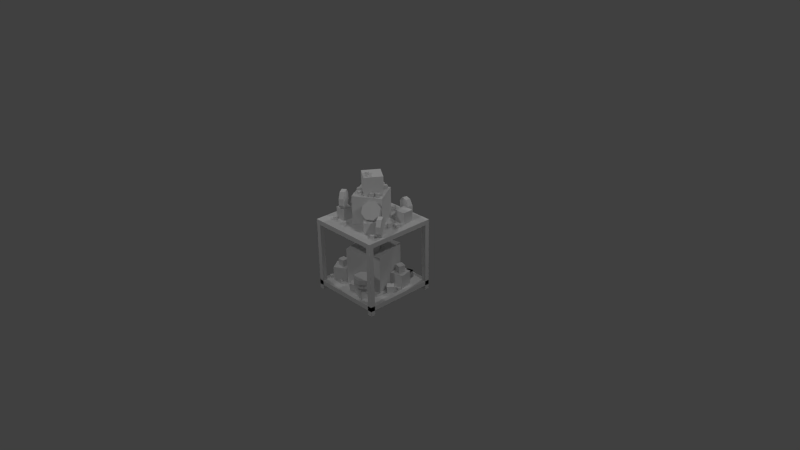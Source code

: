 # Source: shopping_bancada_mese.blend  (saved by Blender 2.76.0; exported with 4.5.12 LTS)
import bpy
from mathutils import Matrix  # noqa: F401  (used for matrix-valued properties, if any)

bpy.ops.wm.read_factory_settings(use_empty=True)
scene = bpy.context.scene
scene.name = 'Scene'

# ---- collections
col_collection_1 = bpy.data.collections.new('Collection 1'); scene.collection.children.link(col_collection_1)

# ---- world
world_world = bpy.data.worlds.new('World'); scene.world = world_world
world_world.color = (0.05088, 0.05088, 0.05088)
world_world.use_sun_shadow = False
world_world.sun_shadow_jitter_overblur = 0.0
world_world.cycles.sampling_method = 'MANUAL'
world_world.cycles.sample_map_resolution = 256

# ---- cameras
cam_camera = bpy.data.cameras.new('Camera')
cam_camera.clip_end = 100.0
cam_camera.lens = 35.0
cam_camera.sensor_width = 32.0
cam_camera.sensor_height = 18.0
cam_camera.ortho_scale = 7.314
cam_camera.dof.focus_distance = 0.0
cam_camera.dof.aperture_fstop = 128.0

# ---- lights
light_lamp_005 = bpy.data.lights.new('Lamp.005', 'POINT')
light_lamp_005.transmission_factor = 0.0
light_lamp_005.cutoff_distance = 30.0
light_lamp_005.energy = 100.0
light_lamp_005.shadow_buffer_clip_start = 1.001
light_lamp_005.shadow_soft_size = 0.1
light_lamp_005.shadow_maximum_resolution = 0.006
light_lamp_005.use_absolute_resolution = True
light_lamp_005.cycles.use_multiple_importance_sampling = False
light_lamp_004 = bpy.data.lights.new('Lamp.004', 'POINT')
light_lamp_004.transmission_factor = 0.0
light_lamp_004.cutoff_distance = 30.0
light_lamp_004.energy = 100.0
light_lamp_004.shadow_buffer_clip_start = 1.001
light_lamp_004.shadow_soft_size = 0.1
light_lamp_004.shadow_maximum_resolution = 0.006
light_lamp_004.use_absolute_resolution = True
light_lamp_004.cycles.use_multiple_importance_sampling = False
light_lamp_001 = bpy.data.lights.new('Lamp.001', 'POINT')
light_lamp_001.transmission_factor = 0.0
light_lamp_001.cutoff_distance = 30.0
light_lamp_001.energy = 100.0
light_lamp_001.shadow_buffer_clip_start = 1.001
light_lamp_001.shadow_soft_size = 0.1
light_lamp_001.shadow_maximum_resolution = 0.006
light_lamp_001.use_absolute_resolution = True
light_lamp_001.cycles.use_multiple_importance_sampling = False
light_lamp = bpy.data.lights.new('Lamp', 'POINT')
light_lamp.transmission_factor = 0.0
light_lamp.cutoff_distance = 30.0
light_lamp.energy = 100.0
light_lamp.shadow_buffer_clip_start = 1.001
light_lamp.shadow_soft_size = 0.1
light_lamp.shadow_maximum_resolution = 0.006
light_lamp.use_absolute_resolution = True
light_lamp.cycles.use_multiple_importance_sampling = False

# ---- meshes
me_cubo_001 = bpy.data.meshes.new('Cubo.001')
me_cubo_001.from_pydata([(-0.1734, -0.3081, -0.3744), (-0.1734, -0.3081, 0.1256), (-0.3081, 0.1734, -0.3744), (-0.3081, 0.1734, 0.1256), (0.3081, -0.1734, -0.3744), (0.3081, -0.1734, 0.1256), (0.1734, 0.3081, -0.3744), (0.1734, 0.3081, 0.1256), (-0.3491, 0.272, -0.3726), (-0.3491, 0.272, -0.1958), (-0.3114, 0.4447, -0.3726), (-0.3114, 0.4447, -0.1958), (-0.1763, 0.2343, -0.3726), (-0.1763, 0.2343, -0.1958), (-0.1386, 0.4071, -0.3726), (-0.1386, 0.4071, -0.1958), (0.2505, 0.06619, -0.3726), (0.2505, 0.06619, -0.1958), (0.2162, 0.2397, -0.3726), (0.2162, 0.2397, -0.1958), (0.424, 0.1005, -0.3726), (0.424, 0.1005, -0.1958), (0.3897, 0.274, -0.3726), (0.3897, 0.274, -0.1958), (0.09475, -0.4115, -0.3726), (0.09475, -0.4115, -0.1958), (0.1443, -0.2417, -0.3726), (0.1443, -0.2417, -0.1958), (0.2645, -0.461, -0.3726), (0.2645, -0.461, -0.1958), (0.314, -0.2913, -0.3726), (0.314, -0.2913, -0.1958), (-0.3719, -0.3731, -0.3726), (-0.3719, -0.3731, -0.1958), (-0.4684, -0.225, -0.3726), (-0.4684, -0.225, -0.1958), (-0.2237, -0.2766, -0.3726), (-0.2237, -0.2766, -0.1958), (-0.3203, -0.1284, -0.3726), (-0.3203, -0.1284, -0.1958), (-0.3413, -0.08833, -0.3747), (-0.3413, -0.08833, -0.2837), (-0.4228, -0.04796, -0.3747), (-0.4228, -0.04796, -0.2837), (-0.3009, -0.006822, -0.3747), (-0.3009, -0.006822, -0.2837), (-0.3824, 0.03354, -0.3747), (-0.3824, 0.03354, -0.2837), (-0.411, 0.04584, -0.3747), (-0.411, 0.04584, -0.2837), (-0.4666, 0.1178, -0.3747), (-0.4666, 0.1178, -0.2837), (-0.339, 0.1015, -0.3747), (-0.339, 0.1015, -0.2837), (-0.3947, 0.1734, -0.3747), (-0.3947, 0.1734, -0.2837), (-0.05588, 0.304, -0.373), (-0.05588, 0.304, -0.2821), (-0.1115, 0.3759, -0.373), (-0.1115, 0.3759, -0.2821), (0.01608, 0.3596, -0.373), (0.01608, 0.3596, -0.2821), (-0.03955, 0.4316, -0.373), (-0.03955, 0.4316, -0.2821), (-0.01715, -0.4086, -0.373), (-0.01715, -0.4086, -0.2821), (-0.04941, -0.3236, -0.373), (-0.04941, -0.3236, -0.2821), (0.06789, -0.3763, -0.373), (0.06789, -0.3763, -0.2821), (0.03563, -0.2913, -0.373), (0.03563, -0.2913, -0.2821), (0.3773, -0.1214, -0.373), (0.3773, -0.1214, -0.2821), (0.3124, -0.05759, -0.373), (0.3124, -0.05759, -0.2821), (0.441, -0.05649, -0.373), (0.441, -0.05649, -0.2821), (0.3762, 0.007271, -0.373), (0.3762, 0.007271, -0.2821), (0.2348, 0.3101, -0.373), (0.2348, 0.3101, -0.2821), (0.2096, 0.3975, -0.373), (0.2096, 0.3975, -0.2821), (0.3222, 0.3352, -0.373), (0.3222, 0.3352, -0.2821), (0.297, 0.4226, -0.373), (0.297, 0.4226, -0.2821), (0.2348, 0.3101, -0.373), (0.2348, 0.3101, -0.2821), (0.2096, 0.3975, -0.373), (0.2096, 0.3975, -0.2821), (0.3222, 0.3352, -0.373), (0.3222, 0.3352, -0.2821), (0.297, 0.4226, -0.373), (0.297, 0.4226, -0.2821), (0.2486, 0.15, -0.1957), (0.2486, 0.15, -0.1048), (0.2725, 0.2377, -0.1957), (0.2725, 0.2377, -0.1048), (0.3364, 0.1261, -0.1957), (0.3364, 0.1261, -0.1048), (0.3603, 0.2139, -0.1957), (0.3603, 0.2139, -0.1048), (-0.3804, -0.2759, -0.1957), (-0.3804, -0.2759, -0.1048), (-0.3786, -0.185, -0.1957), (-0.3786, -0.185, -0.1048), (-0.2895, -0.2777, -0.1957), (-0.2895, -0.2777, -0.1048), (-0.2877, -0.1868, -0.1957), (-0.2877, -0.1868, -0.1048), (0.1018, -0.1356, 0.1259), (0.1018, -0.1356, 0.2169), (0.05414, -0.05809, 0.1259), (0.05414, -0.05809, 0.2169), (0.1793, -0.08796, 0.1259), (0.1793, -0.08796, 0.2169), (0.1316, -0.01047, 0.1259), (0.1316, -0.01047, 0.2169), (-0.1127, 0.009265, 0.1259), (-0.1127, 0.009265, 0.2169), (-0.1603, 0.08675, 0.1259), (-0.1603, 0.08675, 0.2169), (-0.03523, 0.05688, 0.1259), (-0.03523, 0.05688, 0.2169), (-0.08285, 0.1344, 0.1259), (-0.08285, 0.1344, 0.2169), (-0.1179, -0.1539, 0.1264), (-0.1179, -0.1539, 0.1597), (-0.123, -0.121, 0.1264), (-0.123, -0.121, 0.1597), (-0.08499, -0.1487, 0.1264), (-0.08499, -0.1487, 0.1597), (-0.0901, -0.1158, 0.1264), (-0.0901, -0.1158, 0.1597), (0.01329, -0.1539, 0.1264), (0.01329, -0.1539, 0.1597), (0.008176, -0.121, 0.1264), (0.008176, -0.121, 0.1597), (0.04619, -0.1487, 0.1264), (0.04619, -0.1487, 0.1597), (0.04108, -0.1158, 0.1264), (0.04108, -0.1158, 0.1597), (0.003865, 0.1263, 0.1264), (0.003865, 0.1263, 0.1597), (0.02393, 0.1529, 0.1264), (0.02393, 0.1529, 0.1597), (0.03044, 0.1062, 0.1264), (0.03044, 0.1062, 0.1597), (0.0505, 0.1328, 0.1264), (0.0505, 0.1328, 0.1597), (0.11, 0.02096, 0.1264), (0.11, 0.02096, 0.1597), (0.1196, 0.05284, 0.1264), (0.1196, 0.05284, 0.1597), (0.1418, 0.01136, 0.1264), (0.1418, 0.01136, 0.1597), (0.1514, 0.04324, 0.1264), (0.1514, 0.04324, 0.1597), (-0.1907, 0.02096, 0.1264), (-0.1907, 0.02096, 0.1597), (-0.1811, 0.05284, 0.1264), (-0.1811, 0.05284, 0.1597), (-0.1589, 0.01136, 0.1264), (-0.1589, 0.01136, 0.1597), (-0.1493, 0.04324, 0.1264), (-0.1493, 0.04324, 0.1597), (-0.2702, -0.3668, -0.3746), (-0.2702, -0.3668, -0.3413), (-0.2606, -0.3349, -0.3746), (-0.2606, -0.3349, -0.3413), (-0.2383, -0.3764, -0.3746), (-0.2383, -0.3764, -0.3413), (-0.2287, -0.3445, -0.3746), (-0.2287, -0.3445, -0.3413), (-0.4684, -0.3616, -0.3746), (-0.4684, -0.3616, -0.3413), (-0.4516, -0.3329, -0.3746), (-0.4516, -0.3329, -0.3413), (-0.4396, -0.3784, -0.3746), (-0.4396, -0.3784, -0.3413), (-0.4228, -0.3496, -0.3746), (-0.4228, -0.3496, -0.3413), (-0.4653, -0.002124, -0.3746), (-0.4653, -0.002124, -0.3413), (-0.4585, 0.03047, -0.3746), (-0.4585, 0.03047, -0.3413), (-0.4327, -0.008917, -0.3746), (-0.4327, -0.008917, -0.3413), (-0.4259, 0.02368, -0.3746), (-0.4259, 0.02368, -0.3413), (-0.4153, 0.2976, -0.3746), (-0.4153, 0.2976, -0.3413), (-0.4212, 0.3304, -0.3746), (-0.4212, 0.3304, -0.3413), (-0.3825, 0.3036, -0.3746), (-0.3825, 0.3036, -0.3413), (-0.3885, 0.3364, -0.3746), (-0.3885, 0.3364, -0.3413), (0.05658, 0.3679, -0.3746), (0.05658, 0.3679, -0.3413), (0.05061, 0.4007, -0.3746), (0.05061, 0.4007, -0.3413), (0.08933, 0.3739, -0.3746), (0.08933, 0.3739, -0.3413), (0.08337, 0.4066, -0.3746), (0.08337, 0.4066, -0.3413), (0.3969, 0.0473, -0.3746), (0.3969, 0.0473, -0.3413), (0.4161, 0.07449, -0.3746), (0.4161, 0.07449, -0.3413), (0.4241, 0.02809, -0.3746), (0.4241, 0.02809, -0.3413), (0.4433, 0.05528, -0.3746), (0.4433, 0.05528, -0.3413), (-0.2627, 0.0565, 0.5005), (-0.2627, 0.0565, 0.8879), (0.07144, 0.2525, 0.5005), (0.07144, 0.2525, 0.8879), (-0.06666, -0.2777, 0.5005), (-0.06666, -0.2777, 0.8879), (0.2675, -0.08161, 0.5005), (0.2675, -0.08161, 0.8879), (-0.3496, -0.1355, 0.5004), (-0.3496, -0.1355, 0.6496), (-0.2009, -0.1479, 0.5004), (-0.2009, -0.1479, 0.6496), (-0.362, -0.2842, 0.5004), (-0.362, -0.2842, 0.6496), (-0.2133, -0.2966, 0.5004), (-0.2133, -0.2966, 0.6496), (-0.3766, 0.3481, 0.5004), (-0.3766, 0.3481, 0.6496), (-0.2358, 0.3976, 0.5004), (-0.2358, 0.3976, 0.6496), (-0.327, 0.2074, 0.5004), (-0.327, 0.2074, 0.6496), (-0.1863, 0.2569, 0.5004), (-0.1863, 0.2569, 0.6496), (0.2289, 0.3251, 0.5004), (0.2289, 0.3251, 0.6496), (0.378, 0.3283, 0.5004), (0.378, 0.3283, 0.6496), (0.232, 0.176, 0.5004), (0.232, 0.176, 0.6496), (0.3812, 0.1791, 0.5004), (0.3812, 0.1791, 0.6496), (0.2133, -0.1537, 0.5004), (0.2133, -0.1537, 0.6496), (0.3372, -0.2369, 0.5004), (0.3372, -0.2369, 0.6496), (0.1302, -0.2776, 0.5004), (0.1302, -0.2776, 0.6496), (0.254, -0.3607, 0.5004), (0.254, -0.3607, 0.6496), (-0.01806, 0.1651, 0.8882), (-0.01806, 0.1651, 1.133), (0.1851, 0.02867, 0.8882), (0.1851, 0.02867, 1.133), (-0.1544, -0.03811, 0.8882), (-0.1544, -0.03811, 1.133), (0.04872, -0.1745, 0.8882), (0.04872, -0.1745, 1.133), (-0.202, 0.07377, 0.8881), (-0.202, 0.07377, 0.9345), (-0.1636, 0.04793, 0.8881), (-0.1636, 0.04793, 0.9345), (-0.2279, 0.03527, 0.8881), (-0.2279, 0.03527, 0.9345), (-0.1894, 0.00943, 0.8881), (-0.1894, 0.00943, 0.9345), (0.04046, 0.2049, 0.8881), (0.04046, 0.2049, 0.9345), (0.08472, 0.1911, 0.8881), (0.08472, 0.1911, 0.9345), (0.02665, 0.1606, 0.8881), (0.02665, 0.1606, 0.9345), (0.07092, 0.1468, 0.8881), (0.07092, 0.1468, 0.9345), (-0.04765, -0.1456, 0.8887), (-0.04765, -0.1456, 0.935), (-0.003382, -0.1594, 0.8887), (-0.003382, -0.1594, 0.935), (-0.06145, -0.1899, 0.8887), (-0.06145, -0.1899, 0.935), (-0.01718, -0.2037, 0.8887), (-0.01718, -0.2037, 0.935), (0.1682, -0.03608, 0.8887), (0.1682, -0.03608, 0.935), (0.2124, -0.04988, 0.8887), (0.2124, -0.04988, 0.935), (0.1544, -0.08035, 0.8887), (0.1544, -0.08035, 0.935), (0.1986, -0.09415, 0.8887), (0.1986, -0.09415, 0.935), (0.09524, -0.1063, 0.8887), (0.09524, -0.1063, 0.935), (0.136, -0.08416, 0.8887), (0.136, -0.08416, 0.935), (0.1174, -0.1471, 0.8887), (0.1174, -0.1471, 0.935), (0.1581, -0.1249, 0.8887), (0.1581, -0.1249, 0.935), (-0.1412, -0.1063, 0.8887), (-0.1412, -0.1063, 0.935), (-0.1004, -0.08416, 0.8887), (-0.1004, -0.08416, 0.935), (-0.119, -0.1471, 0.8887), (-0.119, -0.1471, 0.935), (-0.07828, -0.1249, 0.8887), (-0.07828, -0.1249, 0.935), (-0.01857, -0.08547, 1.133), (-0.01857, -0.08547, 1.179), (0.01693, -0.05564, 1.133), (0.01693, -0.05564, 1.179), (0.01126, -0.121, 1.133), (0.01126, -0.121, 1.179), (0.04676, -0.09115, 1.133), (0.04676, -0.09115, 1.179), (-0.4273, 0.1895, 0.5004), (-0.4273, 0.1895, 0.5468), (-0.3918, 0.2193, 0.5004), (-0.3918, 0.2193, 0.5468), (-0.3975, 0.154, 0.5004), (-0.3975, 0.154, 0.5468), (-0.362, 0.1838, 0.5004), (-0.362, 0.1838, 0.5468), (-0.2205, 0.2002, 0.5004), (-0.2205, 0.2002, 0.5468), (-0.1771, 0.2165, 0.5004), (-0.1771, 0.2165, 0.5468), (-0.2042, 0.1568, 0.5004), (-0.2042, 0.1568, 0.5468), (-0.1608, 0.1731, 0.5004), (-0.1608, 0.1731, 0.5468), (-0.05034, 0.3891, 0.5004), (-0.05034, 0.3891, 0.5468), (-0.01263, 0.4161, 0.5004), (-0.01263, 0.4161, 0.5468), (-0.02336, 0.3514, 0.5004), (-0.02336, 0.3514, 0.5468), (0.01435, 0.3784, 0.5004), (0.01435, 0.3784, 0.5468), (0.1057, 0.3249, 0.5004), (0.1057, 0.3249, 0.5468), (0.1511, 0.3341, 0.5004), (0.1511, 0.3341, 0.5468), (0.1148, 0.2795, 0.5004), (0.1148, 0.2795, 0.5468), (0.1603, 0.2886, 0.5004), (0.1603, 0.2886, 0.5468), (0.3648, 0.089, 0.5004), (0.3648, 0.089, 0.5468), (0.4101, 0.07893, 0.5004), (0.4101, 0.07893, 0.5468), (0.3547, 0.04374, 0.5004), (0.3547, 0.04374, 0.5468), (0.4, 0.03367, 0.5004), (0.4, 0.03367, 0.5468), (0.2951, 0.0294, 0.5004), (0.2951, 0.0294, 0.5468), (0.3383, 0.01262, 0.5004), (0.3383, 0.01262, 0.5468), (0.2783, -0.01383, 0.5004), (0.2783, -0.01383, 0.5468), (0.3215, -0.03061, 0.5004), (0.3215, -0.03061, 0.5468), (0.3935, -0.3277, 0.5004), (0.3935, -0.3277, 0.5468), (0.429, -0.3576, 0.5004), (0.429, -0.3576, 0.5468), (0.3637, -0.3632, 0.5004), (0.3637, -0.3632, 0.5468), (0.3992, -0.3931, 0.5004), (0.3992, -0.3931, 0.5468), (-0.1305, -0.3277, 0.5004), (-0.1305, -0.3277, 0.5468), (-0.09503, -0.3576, 0.5004), (-0.09503, -0.3576, 0.5468), (-0.1604, -0.3632, 0.5004), (-0.1604, -0.3632, 0.5468), (-0.1249, -0.3931, 0.5004), (-0.1249, -0.3931, 0.5468), (-0.3164, -0.3125, 0.5004), (-0.3164, -0.3125, 0.5468), (-0.2916, -0.3518, 0.5004), (-0.2916, -0.3518, 0.5468), (-0.3556, -0.3373, 0.5004), (-0.3556, -0.3373, 0.5468), (-0.3309, -0.3765, 0.5004), (-0.3309, -0.3765, 0.5468), (-0.3832, -0.04613, 0.5004), (-0.3832, -0.04613, 0.5468), (-0.3709, -0.09084, 0.5004), (-0.3709, -0.09084, 0.5468), (-0.4279, -0.05841, 0.5004), (-0.4279, -0.05841, 0.5468), (-0.4156, -0.1031, 0.5004), (-0.4156, -0.1031, 0.5468)], [], [(1, 3, 2, 0), (3, 7, 6, 2), (7, 5, 4, 6), (5, 1, 0, 4), (0, 2, 6, 4), (5, 7, 3, 1), (9, 11, 10, 8), (11, 15, 14, 10), (15, 13, 12, 14), (13, 9, 8, 12), (8, 10, 14, 12), (13, 15, 11, 9), (17, 19, 18, 16), (19, 23, 22, 18), (23, 21, 20, 22), (21, 17, 16, 20), (16, 18, 22, 20), (21, 23, 19, 17), (25, 27, 26, 24), (27, 31, 30, 26), (31, 29, 28, 30), (29, 25, 24, 28), (24, 26, 30, 28), (29, 31, 27, 25), (33, 35, 34, 32), (35, 39, 38, 34), (39, 37, 36, 38), (37, 33, 32, 36), (32, 34, 38, 36), (37, 39, 35, 33), (41, 43, 42, 40), (43, 47, 46, 42), (47, 45, 44, 46), (45, 41, 40, 44), (40, 42, 46, 44), (45, 47, 43, 41), (49, 51, 50, 48), (51, 55, 54, 50), (55, 53, 52, 54), (53, 49, 48, 52), (48, 50, 54, 52), (53, 55, 51, 49), (57, 59, 58, 56), (59, 63, 62, 58), (63, 61, 60, 62), (61, 57, 56, 60), (56, 58, 62, 60), (61, 63, 59, 57), (65, 67, 66, 64), (67, 71, 70, 66), (71, 69, 68, 70), (69, 65, 64, 68), (64, 66, 70, 68), (69, 71, 67, 65), (73, 75, 74, 72), (75, 79, 78, 74), (79, 77, 76, 78), (77, 73, 72, 76), (72, 74, 78, 76), (77, 79, 75, 73), (81, 83, 82, 80), (83, 87, 86, 82), (87, 85, 84, 86), (85, 81, 80, 84), (80, 82, 86, 84), (85, 87, 83, 81), (89, 91, 90, 88), (91, 95, 94, 90), (95, 93, 92, 94), (93, 89, 88, 92), (88, 90, 94, 92), (93, 95, 91, 89), (97, 99, 98, 96), (99, 103, 102, 98), (103, 101, 100, 102), (101, 97, 96, 100), (96, 98, 102, 100), (101, 103, 99, 97), (105, 107, 106, 104), (107, 111, 110, 106), (111, 109, 108, 110), (109, 105, 104, 108), (104, 106, 110, 108), (109, 111, 107, 105), (113, 115, 114, 112), (115, 119, 118, 114), (119, 117, 116, 118), (117, 113, 112, 116), (112, 114, 118, 116), (117, 119, 115, 113), (121, 123, 122, 120), (123, 127, 126, 122), (127, 125, 124, 126), (125, 121, 120, 124), (120, 122, 126, 124), (125, 127, 123, 121), (129, 131, 130, 128), (131, 135, 134, 130), (135, 133, 132, 134), (133, 129, 128, 132), (128, 130, 134, 132), (133, 135, 131, 129), (137, 139, 138, 136), (139, 143, 142, 138), (143, 141, 140, 142), (141, 137, 136, 140), (136, 138, 142, 140), (141, 143, 139, 137), (145, 147, 146, 144), (147, 151, 150, 146), (151, 149, 148, 150), (149, 145, 144, 148), (144, 146, 150, 148), (149, 151, 147, 145), (153, 155, 154, 152), (155, 159, 158, 154), (159, 157, 156, 158), (157, 153, 152, 156), (152, 154, 158, 156), (157, 159, 155, 153), (161, 163, 162, 160), (163, 167, 166, 162), (167, 165, 164, 166), (165, 161, 160, 164), (160, 162, 166, 164), (165, 167, 163, 161), (169, 171, 170, 168), (171, 175, 174, 170), (175, 173, 172, 174), (173, 169, 168, 172), (168, 170, 174, 172), (173, 175, 171, 169), (177, 179, 178, 176), (179, 183, 182, 178), (183, 181, 180, 182), (181, 177, 176, 180), (176, 178, 182, 180), (181, 183, 179, 177), (185, 187, 186, 184), (187, 191, 190, 186), (191, 189, 188, 190), (189, 185, 184, 188), (184, 186, 190, 188), (189, 191, 187, 185), (193, 195, 194, 192), (195, 199, 198, 194), (199, 197, 196, 198), (197, 193, 192, 196), (192, 194, 198, 196), (197, 199, 195, 193), (201, 203, 202, 200), (203, 207, 206, 202), (207, 205, 204, 206), (205, 201, 200, 204), (200, 202, 206, 204), (205, 207, 203, 201), (209, 211, 210, 208), (211, 215, 214, 210), (215, 213, 212, 214), (213, 209, 208, 212), (208, 210, 214, 212), (213, 215, 211, 209), (217, 219, 218, 216), (219, 223, 222, 218), (223, 221, 220, 222), (221, 217, 216, 220), (216, 218, 222, 220), (221, 223, 219, 217), (225, 227, 226, 224), (227, 231, 230, 226), (231, 229, 228, 230), (229, 225, 224, 228), (224, 226, 230, 228), (229, 231, 227, 225), (233, 235, 234, 232), (235, 239, 238, 234), (239, 237, 236, 238), (237, 233, 232, 236), (232, 234, 238, 236), (237, 239, 235, 233), (241, 243, 242, 240), (243, 247, 246, 242), (247, 245, 244, 246), (245, 241, 240, 244), (240, 242, 246, 244), (245, 247, 243, 241), (249, 251, 250, 248), (251, 255, 254, 250), (255, 253, 252, 254), (253, 249, 248, 252), (248, 250, 254, 252), (253, 255, 251, 249), (257, 259, 258, 256), (259, 263, 262, 258), (263, 261, 260, 262), (261, 257, 256, 260), (256, 258, 262, 260), (261, 263, 259, 257), (265, 267, 266, 264), (267, 271, 270, 266), (271, 269, 268, 270), (269, 265, 264, 268), (264, 266, 270, 268), (269, 271, 267, 265), (273, 275, 274, 272), (275, 279, 278, 274), (279, 277, 276, 278), (277, 273, 272, 276), (272, 274, 278, 276), (277, 279, 275, 273), (281, 283, 282, 280), (283, 287, 286, 282), (287, 285, 284, 286), (285, 281, 280, 284), (280, 282, 286, 284), (285, 287, 283, 281), (289, 291, 290, 288), (291, 295, 294, 290), (295, 293, 292, 294), (293, 289, 288, 292), (288, 290, 294, 292), (293, 295, 291, 289), (297, 299, 298, 296), (299, 303, 302, 298), (303, 301, 300, 302), (301, 297, 296, 300), (296, 298, 302, 300), (301, 303, 299, 297), (305, 307, 306, 304), (307, 311, 310, 306), (311, 309, 308, 310), (309, 305, 304, 308), (304, 306, 310, 308), (309, 311, 307, 305), (313, 315, 314, 312), (315, 319, 318, 314), (319, 317, 316, 318), (317, 313, 312, 316), (312, 314, 318, 316), (317, 319, 315, 313), (321, 323, 322, 320), (323, 327, 326, 322), (327, 325, 324, 326), (325, 321, 320, 324), (320, 322, 326, 324), (325, 327, 323, 321), (329, 331, 330, 328), (331, 335, 334, 330), (335, 333, 332, 334), (333, 329, 328, 332), (328, 330, 334, 332), (333, 335, 331, 329), (337, 339, 338, 336), (339, 343, 342, 338), (343, 341, 340, 342), (341, 337, 336, 340), (336, 338, 342, 340), (341, 343, 339, 337), (345, 347, 346, 344), (347, 351, 350, 346), (351, 349, 348, 350), (349, 345, 344, 348), (344, 346, 350, 348), (349, 351, 347, 345), (353, 355, 354, 352), (355, 359, 358, 354), (359, 357, 356, 358), (357, 353, 352, 356), (352, 354, 358, 356), (357, 359, 355, 353), (361, 363, 362, 360), (363, 367, 366, 362), (367, 365, 364, 366), (365, 361, 360, 364), (360, 362, 366, 364), (365, 367, 363, 361), (369, 371, 370, 368), (371, 375, 374, 370), (375, 373, 372, 374), (373, 369, 368, 372), (368, 370, 374, 372), (373, 375, 371, 369), (377, 379, 378, 376), (379, 383, 382, 378), (383, 381, 380, 382), (381, 377, 376, 380), (376, 378, 382, 380), (381, 383, 379, 377), (385, 387, 386, 384), (387, 391, 390, 386), (391, 389, 388, 390), (389, 385, 384, 388), (384, 386, 390, 388), (389, 391, 387, 385), (393, 395, 394, 392), (395, 399, 398, 394), (399, 397, 396, 398), (397, 393, 392, 396), (392, 394, 398, 396), (397, 399, 395, 393)])
_uv = me_cubo_001.uv_layers.new(name='Mapa UV')
_uv.uv.foreach_set('vector', [0.9999, 0.4923, 7.033e-05, 0.4923, 7.01e-05, 7.019e-05, 0.9999, 7.007e-05, 0.9999, 0.4923, 7.033e-05, 0.4923, 7.01e-05, 7.019e-05, 0.9999, 7.007e-05, 0.9999, 0.4923, 7.015e-05, 0.4923, 7.021e-05, 7.015e-05, 0.9999, 7.015e-05, 0.9999, 0.4923, 7.015e-05, 0.4923, 7.021e-05, 7.015e-05, 0.9999, 7.015e-05, 7.021e-05, 0.4923, 7.015e-05, 7.015e-05, 0.9999, 7.015e-05, 0.9999, 0.4923, 0.9999, 7.015e-05, 0.9999, 0.4923, 7.021e-05, 0.4923, 7.015e-05, 7.015e-05, 0.9999, 0.4923, 7.033e-05, 0.4923, 7.01e-05, 7.019e-05, 0.9999, 7.007e-05, 0.9999, 0.4923, 7.033e-05, 0.4923, 7.01e-05, 7.019e-05, 0.9999, 7.007e-05, 0.9999, 0.4923, 7.015e-05, 0.4923, 7.021e-05, 7.015e-05, 0.9999, 7.015e-05, 0.9999, 0.4923, 7.015e-05, 0.4923, 7.021e-05, 7.015e-05, 0.9999, 7.015e-05, 7.021e-05, 0.4923, 7.015e-05, 7.015e-05, 0.9999, 7.015e-05, 0.9999, 0.4923, 0.9999, 7.015e-05, 0.9999, 0.4923, 7.021e-05, 0.4923, 7.015e-05, 7.015e-05, 0.9999, 0.4923, 7.033e-05, 0.4923, 7.01e-05, 7.019e-05, 0.9999, 7.007e-05, 0.9999, 0.4923, 7.033e-05, 0.4923, 7.01e-05, 7.019e-05, 0.9999, 7.007e-05, 0.9999, 0.4923, 7.015e-05, 0.4923, 7.021e-05, 7.015e-05, 0.9999, 7.015e-05, 0.9999, 0.4923, 7.015e-05, 0.4923, 7.021e-05, 7.015e-05, 0.9999, 7.015e-05, 7.021e-05, 0.4923, 7.015e-05, 7.015e-05, 0.9999, 7.015e-05, 0.9999, 0.4923, 0.9999, 7.015e-05, 0.9999, 0.4923, 7.021e-05, 0.4923, 7.015e-05, 7.015e-05, 0.9999, 0.4923, 7.033e-05, 0.4923, 7.01e-05, 7.019e-05, 0.9999, 7.007e-05, 0.9999, 0.4923, 7.033e-05, 0.4923, 7.01e-05, 7.019e-05, 0.9999, 7.007e-05, 0.9999, 0.4923, 7.015e-05, 0.4923, 7.021e-05, 7.015e-05, 0.9999, 7.015e-05, 0.9999, 0.4923, 7.015e-05, 0.4923, 7.021e-05, 7.015e-05, 0.9999, 7.015e-05, 7.021e-05, 0.4923, 7.015e-05, 7.015e-05, 0.9999, 7.015e-05, 0.9999, 0.4923, 0.9999, 7.015e-05, 0.9999, 0.4923, 7.021e-05, 0.4923, 7.015e-05, 7.015e-05, 0.9999, 0.4923, 7.033e-05, 0.4923, 7.01e-05, 7.019e-05, 0.9999, 7.007e-05, 0.9999, 0.4923, 7.033e-05, 0.4923, 7.01e-05, 7.019e-05, 0.9999, 7.007e-05, 0.9999, 0.4923, 7.015e-05, 0.4923, 7.021e-05, 7.015e-05, 0.9999, 7.015e-05, 0.9999, 0.4923, 7.015e-05, 0.4923, 7.021e-05, 7.015e-05, 0.9999, 7.015e-05, 7.021e-05, 0.4923, 7.015e-05, 7.015e-05, 0.9999, 7.015e-05, 0.9999, 0.4923, 0.9999, 7.015e-05, 0.9999, 0.4923, 7.021e-05, 0.4923, 7.015e-05, 7.015e-05, 0.9999, 0.4923, 7.033e-05, 0.4923, 7.01e-05, 7.019e-05, 0.9999, 7.007e-05, 0.9999, 0.4923, 7.033e-05, 0.4923, 7.01e-05, 7.019e-05, 0.9999, 7.007e-05, 0.9999, 0.4923, 7.015e-05, 0.4923, 7.021e-05, 7.015e-05, 0.9999, 7.015e-05, 0.9999, 0.4923, 7.015e-05, 0.4923, 7.021e-05, 7.015e-05, 0.9999, 7.015e-05, 7.021e-05, 0.4923, 7.015e-05, 7.015e-05, 0.9999, 7.015e-05, 0.9999, 0.4923, 0.9999, 7.015e-05, 0.9999, 0.4923, 7.021e-05, 0.4923, 7.015e-05, 7.015e-05, 0.9999, 0.4923, 7.033e-05, 0.4923, 7.01e-05, 7.019e-05, 0.9999, 7.007e-05, 0.9999, 0.4923, 7.033e-05, 0.4923, 7.01e-05, 7.019e-05, 0.9999, 7.007e-05, 0.9999, 0.4923, 7.015e-05, 0.4923, 7.021e-05, 7.015e-05, 0.9999, 7.015e-05, 0.9999, 0.4923, 7.015e-05, 0.4923, 7.021e-05, 7.015e-05, 0.9999, 7.015e-05, 7.021e-05, 0.4923, 7.015e-05, 7.015e-05, 0.9999, 7.015e-05, 0.9999, 0.4923, 0.9999, 7.015e-05, 0.9999, 0.4923, 7.021e-05, 0.4923, 7.015e-05, 7.015e-05, 0.9999, 0.4923, 7.033e-05, 0.4923, 7.01e-05, 7.019e-05, 0.9999, 7.007e-05, 0.9999, 0.4923, 7.033e-05, 0.4923, 7.01e-05, 7.019e-05, 0.9999, 7.007e-05, 0.9999, 0.4923, 7.015e-05, 0.4923, 7.021e-05, 7.015e-05, 0.9999, 7.015e-05, 0.9999, 0.4923, 7.015e-05, 0.4923, 7.021e-05, 7.015e-05, 0.9999, 7.015e-05, 7.021e-05, 0.4923, 7.015e-05, 7.015e-05, 0.9999, 7.015e-05, 0.9999, 0.4923, 0.9999, 7.015e-05, 0.9999, 0.4923, 7.021e-05, 0.4923, 7.015e-05, 7.015e-05, 0.9999, 0.4923, 7.033e-05, 0.4923, 7.01e-05, 7.019e-05, 0.9999, 7.007e-05, 0.9999, 0.4923, 7.033e-05, 0.4923, 7.01e-05, 7.019e-05, 0.9999, 7.007e-05, 0.9999, 0.4923, 7.015e-05, 0.4923, 7.021e-05, 7.015e-05, 0.9999, 7.015e-05, 0.9999, 0.4923, 7.015e-05, 0.4923, 7.021e-05, 7.015e-05, 0.9999, 7.015e-05, 7.021e-05, 0.4923, 7.015e-05, 7.015e-05, 0.9999, 7.015e-05, 0.9999, 0.4923, 0.9999, 7.015e-05, 0.9999, 0.4923, 7.021e-05, 0.4923, 7.015e-05, 7.015e-05, 0.9999, 0.4923, 7.033e-05, 0.4923, 7.01e-05, 7.019e-05, 0.9999, 7.007e-05, 0.9999, 0.4923, 7.033e-05, 0.4923, 7.01e-05, 7.019e-05, 0.9999, 7.007e-05, 0.9999, 0.4923, 7.015e-05, 0.4923, 7.021e-05, 7.015e-05, 0.9999, 7.015e-05, 0.9999, 0.4923, 7.015e-05, 0.4923, 7.021e-05, 7.015e-05, 0.9999, 7.015e-05, 7.021e-05, 0.4923, 7.015e-05, 7.015e-05, 0.9999, 7.015e-05, 0.9999, 0.4923, 0.9999, 7.015e-05, 0.9999, 0.4923, 7.021e-05, 0.4923, 7.015e-05, 7.015e-05, 0.9999, 0.4923, 7.033e-05, 0.4923, 7.01e-05, 7.019e-05, 0.9999, 7.007e-05, 0.9999, 0.4923, 7.033e-05, 0.4923, 7.01e-05, 7.019e-05, 0.9999, 7.007e-05, 0.9999, 0.4923, 7.015e-05, 0.4923, 7.021e-05, 7.015e-05, 0.9999, 7.015e-05, 0.9999, 0.4923, 7.015e-05, 0.4923, 7.021e-05, 7.015e-05, 0.9999, 7.015e-05, 7.021e-05, 0.4923, 7.015e-05, 7.015e-05, 0.9999, 7.015e-05, 0.9999, 0.4923, 0.9999, 7.015e-05, 0.9999, 0.4923, 7.021e-05, 0.4923, 7.015e-05, 7.015e-05, 0.9999, 0.4923, 7.033e-05, 0.4923, 7.01e-05, 7.019e-05, 0.9999, 7.007e-05, 0.9999, 0.4923, 7.033e-05, 0.4923, 7.01e-05, 7.019e-05, 0.9999, 7.007e-05, 0.9999, 0.4923, 7.015e-05, 0.4923, 7.021e-05, 7.015e-05, 0.9999, 7.015e-05, 0.9999, 0.4923, 7.015e-05, 0.4923, 7.021e-05, 7.015e-05, 0.9999, 7.015e-05, 7.021e-05, 0.4923, 7.015e-05, 7.015e-05, 0.9999, 7.015e-05, 0.9999, 0.4923, 0.9999, 7.015e-05, 0.9999, 0.4923, 7.021e-05, 0.4923, 7.015e-05, 7.015e-05, 0.9999, 0.4923, 7.033e-05, 0.4923, 7.01e-05, 7.019e-05, 0.9999, 7.007e-05, 0.9999, 0.4923, 7.033e-05, 0.4923, 7.01e-05, 7.019e-05, 0.9999, 7.007e-05, 0.9999, 0.4923, 7.015e-05, 0.4923, 7.021e-05, 7.015e-05, 0.9999, 7.015e-05, 0.9999, 0.4923, 7.015e-05, 0.4923, 7.021e-05, 7.015e-05, 0.9999, 7.015e-05, 7.021e-05, 0.4923, 7.015e-05, 7.015e-05, 0.9999, 7.015e-05, 0.9999, 0.4923, 0.9999, 7.015e-05, 0.9999, 0.4923, 7.021e-05, 0.4923, 7.015e-05, 7.015e-05, 0.9999, 0.4923, 7.033e-05, 0.4923, 7.01e-05, 7.019e-05, 0.9999, 7.007e-05, 0.9999, 0.4923, 7.033e-05, 0.4923, 7.01e-05, 7.019e-05, 0.9999, 7.007e-05, 0.9999, 0.4923, 7.015e-05, 0.4923, 7.021e-05, 7.015e-05, 0.9999, 7.015e-05, 0.9999, 0.4923, 7.015e-05, 0.4923, 7.021e-05, 7.015e-05, 0.9999, 7.015e-05, 7.021e-05, 0.4923, 7.015e-05, 7.015e-05, 0.9999, 7.015e-05, 0.9999, 0.4923, 0.9999, 7.015e-05, 0.9999, 0.4923, 7.021e-05, 0.4923, 7.015e-05, 7.015e-05, 0.9999, 0.4923, 7.033e-05, 0.4923, 7.01e-05, 7.019e-05, 0.9999, 7.007e-05, 0.9999, 0.4923, 7.033e-05, 0.4923, 7.01e-05, 7.019e-05, 0.9999, 7.007e-05, 0.9999, 0.4923, 7.015e-05, 0.4923, 7.021e-05, 7.015e-05, 0.9999, 7.015e-05, 0.9999, 0.4923, 7.015e-05, 0.4923, 7.021e-05, 7.015e-05, 0.9999, 7.015e-05, 7.021e-05, 0.4923, 7.015e-05, 7.015e-05, 0.9999, 7.015e-05, 0.9999, 0.4923, 0.9999, 7.015e-05, 0.9999, 0.4923, 7.021e-05, 0.4923, 7.015e-05, 7.015e-05, 0.9999, 0.4923, 7.033e-05, 0.4923, 7.01e-05, 7.019e-05, 0.9999, 7.007e-05, 0.9999, 0.4923, 7.033e-05, 0.4923, 7.01e-05, 7.019e-05, 0.9999, 7.007e-05, 0.9999, 0.4923, 7.015e-05, 0.4923, 7.021e-05, 7.015e-05, 0.9999, 7.015e-05, 0.9999, 0.4923, 7.015e-05, 0.4923, 7.021e-05, 7.015e-05, 0.9999, 7.015e-05, 7.021e-05, 0.4923, 7.015e-05, 7.015e-05, 0.9999, 7.015e-05, 0.9999, 0.4923, 0.9999, 7.015e-05, 0.9999, 0.4923, 7.021e-05, 0.4923, 7.015e-05, 7.015e-05, 0.9999, 0.4923, 7.033e-05, 0.4923, 7.01e-05, 7.019e-05, 0.9999, 7.007e-05, 0.9999, 0.4923, 7.033e-05, 0.4923, 7.01e-05, 7.019e-05, 0.9999, 7.007e-05, 0.9999, 0.4923, 7.015e-05, 0.4923, 7.021e-05, 7.015e-05, 0.9999, 7.015e-05, 0.9999, 0.4923, 7.015e-05, 0.4923, 7.021e-05, 7.015e-05, 0.9999, 7.015e-05, 7.021e-05, 0.4923, 7.015e-05, 7.015e-05, 0.9999, 7.015e-05, 0.9999, 0.4923, 0.9999, 7.015e-05, 0.9999, 0.4923, 7.021e-05, 0.4923, 7.015e-05, 7.015e-05, 0.9999, 0.4923, 7.033e-05, 0.4923, 7.01e-05, 7.019e-05, 0.9999, 7.007e-05, 0.9999, 0.4923, 7.033e-05, 0.4923, 7.01e-05, 7.019e-05, 0.9999, 7.007e-05, 0.9999, 0.4923, 7.015e-05, 0.4923, 7.021e-05, 7.015e-05, 0.9999, 7.015e-05, 0.9999, 0.4923, 7.015e-05, 0.4923, 7.021e-05, 7.015e-05, 0.9999, 7.015e-05, 7.021e-05, 0.4923, 7.015e-05, 7.015e-05, 0.9999, 7.015e-05, 0.9999, 0.4923, 0.9999, 7.015e-05, 0.9999, 0.4923, 7.021e-05, 0.4923, 7.015e-05, 7.015e-05, 0.9999, 0.4923, 7.033e-05, 0.4923, 7.01e-05, 7.019e-05, 0.9999, 7.007e-05, 0.9999, 0.4923, 7.033e-05, 0.4923, 7.01e-05, 7.019e-05, 0.9999, 7.007e-05, 0.9999, 0.4923, 7.015e-05, 0.4923, 7.021e-05, 7.015e-05, 0.9999, 7.015e-05, 0.9999, 0.4923, 7.015e-05, 0.4923, 7.021e-05, 7.015e-05, 0.9999, 7.015e-05, 7.021e-05, 0.4923, 7.015e-05, 7.015e-05, 0.9999, 7.015e-05, 0.9999, 0.4923, 0.9999, 7.015e-05, 0.9999, 0.4923, 7.021e-05, 0.4923, 7.015e-05, 7.015e-05, 0.9999, 0.4923, 7.033e-05, 0.4923, 7.01e-05, 7.019e-05, 0.9999, 7.007e-05, 0.9999, 0.4923, 7.033e-05, 0.4923, 7.01e-05, 7.019e-05, 0.9999, 7.007e-05, 0.9999, 0.4923, 7.015e-05, 0.4923, 7.021e-05, 7.015e-05, 0.9999, 7.015e-05, 0.9999, 0.4923, 7.015e-05, 0.4923, 7.021e-05, 7.015e-05, 0.9999, 7.015e-05, 7.021e-05, 0.4923, 7.015e-05, 7.015e-05, 0.9999, 7.015e-05, 0.9999, 0.4923, 0.9999, 7.015e-05, 0.9999, 0.4923, 7.021e-05, 0.4923, 7.015e-05, 7.015e-05, 0.9999, 0.4923, 7.033e-05, 0.4923, 7.01e-05, 7.019e-05, 0.9999, 7.007e-05, 0.9999, 0.4923, 7.033e-05, 0.4923, 7.01e-05, 7.019e-05, 0.9999, 7.007e-05, 0.9999, 0.4923, 7.015e-05, 0.4923, 7.021e-05, 7.015e-05, 0.9999, 7.015e-05, 0.9999, 0.4923, 7.015e-05, 0.4923, 7.021e-05, 7.015e-05, 0.9999, 7.015e-05, 7.021e-05, 0.4923, 7.015e-05, 7.015e-05, 0.9999, 7.015e-05, 0.9999, 0.4923, 0.9999, 7.015e-05, 0.9999, 0.4923, 7.021e-05, 0.4923, 7.015e-05, 7.015e-05, 0.9999, 0.4923, 7.033e-05, 0.4923, 7.01e-05, 7.019e-05, 0.9999, 7.007e-05, 0.9999, 0.4923, 7.033e-05, 0.4923, 7.01e-05, 7.019e-05, 0.9999, 7.007e-05, 0.9999, 0.4923, 7.015e-05, 0.4923, 7.021e-05, 7.015e-05, 0.9999, 7.015e-05, 0.9999, 0.4923, 7.015e-05, 0.4923, 7.021e-05, 7.015e-05, 0.9999, 7.015e-05, 7.021e-05, 0.4923, 7.015e-05, 7.015e-05, 0.9999, 7.015e-05, 0.9999, 0.4923, 0.9999, 7.015e-05, 0.9999, 0.4923, 7.021e-05, 0.4923, 7.015e-05, 7.015e-05, 0.9999, 0.4923, 7.033e-05, 0.4923, 7.01e-05, 7.019e-05, 0.9999, 7.007e-05, 0.9999, 0.4923, 7.033e-05, 0.4923, 7.01e-05, 7.019e-05, 0.9999, 7.007e-05, 0.9999, 0.4923, 7.015e-05, 0.4923, 7.021e-05, 7.015e-05, 0.9999, 7.015e-05, 0.9999, 0.4923, 7.015e-05, 0.4923, 7.021e-05, 7.015e-05, 0.9999, 7.015e-05, 7.021e-05, 0.4923, 7.015e-05, 7.015e-05, 0.9999, 7.015e-05, 0.9999, 0.4923, 0.9999, 7.015e-05, 0.9999, 0.4923, 7.021e-05, 0.4923, 7.015e-05, 7.015e-05, 0.9999, 0.4923, 7.033e-05, 0.4923, 7.01e-05, 7.019e-05, 0.9999, 7.007e-05, 0.9999, 0.4923, 7.033e-05, 0.4923, 7.01e-05, 7.019e-05, 0.9999, 7.007e-05, 0.9999, 0.4923, 7.015e-05, 0.4923, 7.021e-05, 7.015e-05, 0.9999, 7.015e-05, 0.9999, 0.4923, 7.015e-05, 0.4923, 7.021e-05, 7.015e-05, 0.9999, 7.015e-05, 7.021e-05, 0.4923, 7.015e-05, 7.015e-05, 0.9999, 7.015e-05, 0.9999, 0.4923, 0.9999, 7.015e-05, 0.9999, 0.4923, 7.021e-05, 0.4923, 7.015e-05, 7.015e-05, 0.9999, 0.4923, 7.033e-05, 0.4923, 7.01e-05, 7.019e-05, 0.9999, 7.007e-05, 0.9999, 0.4923, 7.033e-05, 0.4923, 7.01e-05, 7.019e-05, 0.9999, 7.007e-05, 0.9999, 0.4923, 7.015e-05, 0.4923, 7.021e-05, 7.015e-05, 0.9999, 7.015e-05, 0.9999, 0.4923, 7.015e-05, 0.4923, 7.021e-05, 7.015e-05, 0.9999, 7.015e-05, 7.021e-05, 0.4923, 7.015e-05, 7.015e-05, 0.9999, 7.015e-05, 0.9999, 0.4923, 0.9999, 7.015e-05, 0.9999, 0.4923, 7.021e-05, 0.4923, 7.015e-05, 7.015e-05, 0.9999, 0.4923, 7.033e-05, 0.4923, 7.01e-05, 7.019e-05, 0.9999, 7.007e-05, 0.9999, 0.4923, 7.033e-05, 0.4923, 7.01e-05, 7.019e-05, 0.9999, 7.007e-05, 0.9999, 0.4923, 7.015e-05, 0.4923, 7.021e-05, 7.015e-05, 0.9999, 7.015e-05, 0.9999, 0.4923, 7.015e-05, 0.4923, 7.021e-05, 7.015e-05, 0.9999, 7.015e-05, 7.021e-05, 0.4923, 7.015e-05, 7.015e-05, 0.9999, 7.015e-05, 0.9999, 0.4923, 0.9999, 7.015e-05, 0.9999, 0.4923, 7.021e-05, 0.4923, 7.015e-05, 7.015e-05, 0.9999, 0.4923, 7.033e-05, 0.4923, 7.01e-05, 7.019e-05, 0.9999, 7.007e-05, 0.9999, 0.4923, 7.033e-05, 0.4923, 7.01e-05, 7.019e-05, 0.9999, 7.007e-05, 0.9999, 0.4923, 7.015e-05, 0.4923, 7.021e-05, 7.015e-05, 0.9999, 7.015e-05, 0.9999, 0.4923, 7.015e-05, 0.4923, 7.021e-05, 7.015e-05, 0.9999, 7.015e-05, 7.021e-05, 0.4923, 7.015e-05, 7.015e-05, 0.9999, 7.015e-05, 0.9999, 0.4923, 0.9999, 7.015e-05, 0.9999, 0.4923, 7.021e-05, 0.4923, 7.015e-05, 7.015e-05, 0.9999, 0.4923, 7.033e-05, 0.4923, 7.01e-05, 7.019e-05, 0.9999, 7.007e-05, 0.9999, 0.4923, 7.033e-05, 0.4923, 7.01e-05, 7.019e-05, 0.9999, 7.007e-05, 0.9999, 0.4923, 7.015e-05, 0.4923, 7.021e-05, 7.015e-05, 0.9999, 7.015e-05, 0.9999, 0.4923, 7.015e-05, 0.4923, 7.021e-05, 7.015e-05, 0.9999, 7.015e-05, 7.021e-05, 0.4923, 7.015e-05, 7.015e-05, 0.9999, 7.015e-05, 0.9999, 0.4923, 0.9999, 7.015e-05, 0.9999, 0.4923, 7.021e-05, 0.4923, 7.015e-05, 7.015e-05, 0.9999, 0.4923, 7.033e-05, 0.4923, 7.01e-05, 7.019e-05, 0.9999, 7.007e-05, 0.9999, 0.4923, 7.033e-05, 0.4923, 7.01e-05, 7.019e-05, 0.9999, 7.007e-05, 0.9999, 0.4923, 7.015e-05, 0.4923, 7.021e-05, 7.015e-05, 0.9999, 7.015e-05, 0.9999, 0.4923, 7.015e-05, 0.4923, 7.021e-05, 7.015e-05, 0.9999, 7.015e-05, 7.021e-05, 0.4923, 7.015e-05, 7.015e-05, 0.9999, 7.015e-05, 0.9999, 0.4923, 0.9999, 7.015e-05, 0.9999, 0.4923, 7.021e-05, 0.4923, 7.015e-05, 7.015e-05, 0.9999, 0.4923, 7.033e-05, 0.4923, 7.01e-05, 7.019e-05, 0.9999, 7.007e-05, 0.9999, 0.4923, 7.033e-05, 0.4923, 7.01e-05, 7.019e-05, 0.9999, 7.007e-05, 0.9999, 0.4923, 7.015e-05, 0.4923, 7.021e-05, 7.015e-05, 0.9999, 7.015e-05, 0.9999, 0.4923, 7.015e-05, 0.4923, 7.021e-05, 7.015e-05, 0.9999, 7.015e-05, 7.021e-05, 0.4923, 7.015e-05, 7.015e-05, 0.9999, 7.015e-05, 0.9999, 0.4923, 0.9999, 7.015e-05, 0.9999, 0.4923, 7.021e-05, 0.4923, 7.015e-05, 7.015e-05, 0.9999, 0.4923, 7.033e-05, 0.4923, 7.01e-05, 7.019e-05, 0.9999, 7.007e-05, 0.9999, 0.4923, 7.033e-05, 0.4923, 7.01e-05, 7.019e-05, 0.9999, 7.007e-05, 0.9999, 0.4923, 7.015e-05, 0.4923, 7.021e-05, 7.015e-05, 0.9999, 7.015e-05, 0.9999, 0.4923, 7.015e-05, 0.4923, 7.021e-05, 7.015e-05, 0.9999, 7.015e-05, 7.021e-05, 0.4923, 7.015e-05, 7.015e-05, 0.9999, 7.015e-05, 0.9999, 0.4923, 0.9999, 7.015e-05, 0.9999, 0.4923, 7.021e-05, 0.4923, 7.015e-05, 7.015e-05, 0.9999, 0.4923, 7.033e-05, 0.4923, 7.01e-05, 7.019e-05, 0.9999, 7.007e-05, 0.9999, 0.4923, 7.033e-05, 0.4923, 7.01e-05, 7.019e-05, 0.9999, 7.007e-05, 0.9999, 0.4923, 7.015e-05, 0.4923, 7.021e-05, 7.015e-05, 0.9999, 7.015e-05, 0.9999, 0.4923, 7.015e-05, 0.4923, 7.021e-05, 7.015e-05, 0.9999, 7.015e-05, 7.021e-05, 0.4923, 7.015e-05, 7.015e-05, 0.9999, 7.015e-05, 0.9999, 0.4923, 0.9999, 7.015e-05, 0.9999, 0.4923, 7.021e-05, 0.4923, 7.015e-05, 7.015e-05, 0.9999, 0.4923, 7.033e-05, 0.4923, 7.01e-05, 7.019e-05, 0.9999, 7.007e-05, 0.9999, 0.4923, 7.033e-05, 0.4923, 7.01e-05, 7.019e-05, 0.9999, 7.007e-05, 0.9999, 0.4923, 7.015e-05, 0.4923, 7.021e-05, 7.015e-05, 0.9999, 7.015e-05, 0.9999, 0.4923, 7.015e-05, 0.4923, 7.021e-05, 7.015e-05, 0.9999, 7.015e-05, 7.021e-05, 0.4923, 7.015e-05, 7.015e-05, 0.9999, 7.015e-05, 0.9999, 0.4923, 0.9999, 7.015e-05, 0.9999, 0.4923, 7.021e-05, 0.4923, 7.015e-05, 7.015e-05, 0.9999, 0.4923, 7.033e-05, 0.4923, 7.01e-05, 7.019e-05, 0.9999, 7.007e-05, 0.9999, 0.4923, 7.033e-05, 0.4923, 7.01e-05, 7.019e-05, 0.9999, 7.007e-05, 0.9999, 0.4923, 7.015e-05, 0.4923, 7.021e-05, 7.015e-05, 0.9999, 7.015e-05, 0.9999, 0.4923, 7.015e-05, 0.4923, 7.021e-05, 7.015e-05, 0.9999, 7.015e-05, 7.021e-05, 0.4923, 7.015e-05, 7.015e-05, 0.9999, 7.015e-05, 0.9999, 0.4923, 0.9999, 7.015e-05, 0.9999, 0.4923, 7.021e-05, 0.4923, 7.015e-05, 7.015e-05, 0.9999, 0.4923, 7.033e-05, 0.4923, 7.01e-05, 7.019e-05, 0.9999, 7.007e-05, 0.9999, 0.4923, 7.033e-05, 0.4923, 7.01e-05, 7.019e-05, 0.9999, 7.007e-05, 0.9999, 0.4923, 7.015e-05, 0.4923, 7.021e-05, 7.015e-05, 0.9999, 7.015e-05, 0.9999, 0.4923, 7.015e-05, 0.4923, 7.021e-05, 7.015e-05, 0.9999, 7.015e-05, 7.021e-05, 0.4923, 7.015e-05, 7.015e-05, 0.9999, 7.015e-05, 0.9999, 0.4923, 0.9999, 7.015e-05, 0.9999, 0.4923, 7.021e-05, 0.4923, 7.015e-05, 7.015e-05, 0.9999, 0.4923, 7.033e-05, 0.4923, 7.01e-05, 7.019e-05, 0.9999, 7.007e-05, 0.9999, 0.4923, 7.033e-05, 0.4923, 7.01e-05, 7.019e-05, 0.9999, 7.007e-05, 0.9999, 0.4923, 7.015e-05, 0.4923, 7.021e-05, 7.015e-05, 0.9999, 7.015e-05, 0.9999, 0.4923, 7.015e-05, 0.4923, 7.021e-05, 7.015e-05, 0.9999, 7.015e-05, 7.021e-05, 0.4923, 7.015e-05, 7.015e-05, 0.9999, 7.015e-05, 0.9999, 0.4923, 0.9999, 7.015e-05, 0.9999, 0.4923, 7.021e-05, 0.4923, 7.015e-05, 7.015e-05, 0.9999, 0.4923, 7.033e-05, 0.4923, 7.01e-05, 7.019e-05, 0.9999, 7.007e-05, 0.9999, 0.4923, 7.033e-05, 0.4923, 7.01e-05, 7.019e-05, 0.9999, 7.007e-05, 0.9999, 0.4923, 7.015e-05, 0.4923, 7.021e-05, 7.015e-05, 0.9999, 7.015e-05, 0.9999, 0.4923, 7.015e-05, 0.4923, 7.021e-05, 7.015e-05, 0.9999, 7.015e-05, 7.021e-05, 0.4923, 7.015e-05, 7.015e-05, 0.9999, 7.015e-05, 0.9999, 0.4923, 0.9999, 7.015e-05, 0.9999, 0.4923, 7.021e-05, 0.4923, 7.015e-05, 7.015e-05, 0.9999, 0.4923, 7.033e-05, 0.4923, 7.01e-05, 7.019e-05, 0.9999, 7.007e-05, 0.9999, 0.4923, 7.033e-05, 0.4923, 7.01e-05, 7.019e-05, 0.9999, 7.007e-05, 0.9999, 0.4923, 7.015e-05, 0.4923, 7.021e-05, 7.015e-05, 0.9999, 7.015e-05, 0.9999, 0.4923, 7.015e-05, 0.4923, 7.021e-05, 7.015e-05, 0.9999, 7.015e-05, 7.021e-05, 0.4923, 7.015e-05, 7.015e-05, 0.9999, 7.015e-05, 0.9999, 0.4923, 0.9999, 7.015e-05, 0.9999, 0.4923, 7.021e-05, 0.4923, 7.015e-05, 7.015e-05, 0.9999, 0.4923, 7.033e-05, 0.4923, 7.01e-05, 7.019e-05, 0.9999, 7.007e-05, 0.9999, 0.4923, 7.033e-05, 0.4923, 7.01e-05, 7.019e-05, 0.9999, 7.007e-05, 0.9999, 0.4923, 7.015e-05, 0.4923, 7.021e-05, 7.015e-05, 0.9999, 7.015e-05, 0.9999, 0.4923, 7.015e-05, 0.4923, 7.021e-05, 7.015e-05, 0.9999, 7.015e-05, 7.021e-05, 0.4923, 7.015e-05, 7.015e-05, 0.9999, 7.015e-05, 0.9999, 0.4923, 0.9999, 7.015e-05, 0.9999, 0.4923, 7.021e-05, 0.4923, 7.015e-05, 7.015e-05, 0.9999, 0.4923, 7.033e-05, 0.4923, 7.01e-05, 7.019e-05, 0.9999, 7.007e-05, 0.9999, 0.4923, 7.033e-05, 0.4923, 7.01e-05, 7.019e-05, 0.9999, 7.007e-05, 0.9999, 0.4923, 7.015e-05, 0.4923, 7.021e-05, 7.015e-05, 0.9999, 7.015e-05, 0.9999, 0.4923, 7.015e-05, 0.4923, 7.021e-05, 7.015e-05, 0.9999, 7.015e-05, 7.021e-05, 0.4923, 7.015e-05, 7.015e-05, 0.9999, 7.015e-05, 0.9999, 0.4923, 0.9999, 7.015e-05, 0.9999, 0.4923, 7.021e-05, 0.4923, 7.015e-05, 7.015e-05, 0.9999, 0.4923, 7.033e-05, 0.4923, 7.01e-05, 7.019e-05, 0.9999, 7.007e-05, 0.9999, 0.4923, 7.033e-05, 0.4923, 7.01e-05, 7.019e-05, 0.9999, 7.007e-05, 0.9999, 0.4923, 7.015e-05, 0.4923, 7.021e-05, 7.015e-05, 0.9999, 7.015e-05, 0.9999, 0.4923, 7.015e-05, 0.4923, 7.021e-05, 7.015e-05, 0.9999, 7.015e-05, 7.021e-05, 0.4923, 7.015e-05, 7.015e-05, 0.9999, 7.015e-05, 0.9999, 0.4923, 0.9999, 7.015e-05, 0.9999, 0.4923, 7.021e-05, 0.4923, 7.015e-05, 7.015e-05, 0.9999, 0.4923, 7.033e-05, 0.4923, 7.01e-05, 7.019e-05, 0.9999, 7.007e-05, 0.9999, 0.4923, 7.033e-05, 0.4923, 7.01e-05, 7.019e-05, 0.9999, 7.007e-05, 0.9999, 0.4923, 7.015e-05, 0.4923, 7.021e-05, 7.015e-05, 0.9999, 7.015e-05, 0.9999, 0.4923, 7.015e-05, 0.4923, 7.021e-05, 7.015e-05, 0.9999, 7.015e-05, 7.021e-05, 0.4923, 7.015e-05, 7.015e-05, 0.9999, 7.015e-05, 0.9999, 0.4923, 0.9999, 7.015e-05, 0.9999, 0.4923, 7.021e-05, 0.4923, 7.015e-05, 7.015e-05, 0.9999, 0.4923, 7.033e-05, 0.4923, 7.01e-05, 7.019e-05, 0.9999, 7.007e-05, 0.9999, 0.4923, 7.033e-05, 0.4923, 7.01e-05, 7.019e-05, 0.9999, 7.007e-05, 0.9999, 0.4923, 7.015e-05, 0.4923, 7.021e-05, 7.015e-05, 0.9999, 7.015e-05, 0.9999, 0.4923, 7.015e-05, 0.4923, 7.021e-05, 7.015e-05, 0.9999, 7.015e-05, 7.021e-05, 0.4923, 7.015e-05, 7.015e-05, 0.9999, 7.015e-05, 0.9999, 0.4923, 0.9999, 7.015e-05, 0.9999, 0.4923, 7.021e-05, 0.4923, 7.015e-05, 7.015e-05, 0.9999, 0.4923, 7.033e-05, 0.4923, 7.01e-05, 7.019e-05, 0.9999, 7.007e-05, 0.9999, 0.4923, 7.033e-05, 0.4923, 7.01e-05, 7.019e-05, 0.9999, 7.007e-05, 0.9999, 0.4923, 7.015e-05, 0.4923, 7.021e-05, 7.015e-05, 0.9999, 7.015e-05, 0.9999, 0.4923, 7.015e-05, 0.4923, 7.021e-05, 7.015e-05, 0.9999, 7.015e-05, 7.021e-05, 0.4923, 7.015e-05, 7.015e-05, 0.9999, 7.015e-05, 0.9999, 0.4923, 0.9999, 7.015e-05, 0.9999, 0.4923, 7.021e-05, 0.4923, 7.015e-05, 7.015e-05, 0.9999, 0.4923, 7.033e-05, 0.4923, 7.01e-05, 7.019e-05, 0.9999, 7.007e-05, 0.9999, 0.4923, 7.033e-05, 0.4923, 7.01e-05, 7.019e-05, 0.9999, 7.007e-05, 0.9999, 0.4923, 7.015e-05, 0.4923, 7.021e-05, 7.015e-05, 0.9999, 7.015e-05, 0.9999, 0.4923, 7.015e-05, 0.4923, 7.021e-05, 7.015e-05, 0.9999, 7.015e-05, 7.021e-05, 0.4923, 7.015e-05, 7.015e-05, 0.9999, 7.015e-05, 0.9999, 0.4923, 0.9999, 7.015e-05, 0.9999, 0.4923, 7.021e-05, 0.4923, 7.015e-05, 7.015e-05, 0.9999, 0.4923, 7.033e-05, 0.4923, 7.01e-05, 7.019e-05, 0.9999, 7.007e-05, 0.9999, 0.4923, 7.033e-05, 0.4923, 7.01e-05, 7.019e-05, 0.9999, 7.007e-05, 0.9999, 0.4923, 7.015e-05, 0.4923, 7.021e-05, 7.015e-05, 0.9999, 7.015e-05, 0.9999, 0.4923, 7.015e-05, 0.4923, 7.021e-05, 7.015e-05, 0.9999, 7.015e-05, 7.021e-05, 0.4923, 7.015e-05, 7.015e-05, 0.9999, 7.015e-05, 0.9999, 0.4923, 0.9999, 7.015e-05, 0.9999, 0.4923, 7.021e-05, 0.4923, 7.015e-05, 7.015e-05, 0.9999, 0.4923, 7.033e-05, 0.4923, 7.01e-05, 7.019e-05, 0.9999, 7.007e-05, 0.9999, 0.4923, 7.033e-05, 0.4923, 7.01e-05, 7.019e-05, 0.9999, 7.007e-05, 0.9999, 0.4923, 7.015e-05, 0.4923, 7.021e-05, 7.015e-05, 0.9999, 7.015e-05, 0.9999, 0.4923, 7.015e-05, 0.4923, 7.021e-05, 7.015e-05, 0.9999, 7.015e-05, 7.021e-05, 0.4923, 7.015e-05, 7.015e-05, 0.9999, 7.015e-05, 0.9999, 0.4923, 0.9999, 7.015e-05, 0.9999, 0.4923, 7.021e-05, 0.4923, 7.015e-05, 7.015e-05, 0.9999, 0.4923, 7.033e-05, 0.4923, 7.01e-05, 7.019e-05, 0.9999, 7.007e-05, 0.9999, 0.4923, 7.033e-05, 0.4923, 7.01e-05, 7.019e-05, 0.9999, 7.007e-05, 0.9999, 0.4923, 7.015e-05, 0.4923, 7.021e-05, 7.015e-05, 0.9999, 7.015e-05, 0.9999, 0.4923, 7.015e-05, 0.4923, 7.021e-05, 7.015e-05, 0.9999, 7.015e-05, 7.021e-05, 0.4923, 7.015e-05, 7.015e-05, 0.9999, 7.015e-05, 0.9999, 0.4923, 0.9999, 7.015e-05, 0.9999, 0.4923, 7.021e-05, 0.4923, 7.015e-05, 7.015e-05, 0.9999, 0.4923, 7.033e-05, 0.4923, 7.01e-05, 7.019e-05, 0.9999, 7.007e-05, 0.9999, 0.4923, 7.033e-05, 0.4923, 7.01e-05, 7.019e-05, 0.9999, 7.007e-05, 0.9999, 0.4923, 7.015e-05, 0.4923, 7.021e-05, 7.015e-05, 0.9999, 7.015e-05, 0.9999, 0.4923, 7.015e-05, 0.4923, 7.021e-05, 7.015e-05, 0.9999, 7.015e-05, 7.021e-05, 0.4923, 7.015e-05, 7.015e-05, 0.9999, 7.015e-05, 0.9999, 0.4923, 0.9999, 7.015e-05, 0.9999, 0.4923, 7.021e-05, 0.4923, 7.015e-05, 7.015e-05, 0.9999, 0.4923, 7.033e-05, 0.4923, 7.01e-05, 7.019e-05, 0.9999, 7.007e-05, 0.9999, 0.4923, 7.033e-05, 0.4923, 7.01e-05, 7.019e-05, 0.9999, 7.007e-05, 0.9999, 0.4923, 7.015e-05, 0.4923, 7.021e-05, 7.015e-05, 0.9999, 7.015e-05, 0.9999, 0.4923, 7.015e-05, 0.4923, 7.021e-05, 7.015e-05, 0.9999, 7.015e-05, 7.021e-05, 0.4923, 7.015e-05, 7.015e-05, 0.9999, 7.015e-05, 0.9999, 0.4923, 0.9999, 7.015e-05, 0.9999, 0.4923, 7.021e-05, 0.4923, 7.015e-05, 7.015e-05])
me_cubo_001.use_remesh_preserve_volume = False
me_cubo_001.use_remesh_preserve_attributes = False
me_cubo_001.use_mirror_vertex_groups = False
me_cubo_001.update()
me_cilindro_014 = bpy.data.meshes.new('Cilindro.014')
me_cilindro_014.from_pydata([(-0.04721, -0.08836, -0.1967), (-0.03942, -0.1072, -0.1376), (0.03977, -0.1216, -0.2188), (0.04756, -0.1404, -0.1597), (0.07438, -0.2051, -0.25), (0.08217, -0.224, -0.1909), (0.03635, -0.2901, -0.2721), (0.04414, -0.3089, -0.213), (-0.05204, -0.3267, -0.2722), (-0.04425, -0.3455, -0.2131), (-0.139, -0.2935, -0.2501), (-0.1312, -0.3123, -0.191), (-0.1736, -0.2099, -0.2189), (-0.1658, -0.2288, -0.1598), (-0.1356, -0.125, -0.1967), (-0.1278, -0.1438, -0.1377), (-0.2415, 0.382, -0.6656), (-0.2495, 0.4013, -0.6067), (-0.1546, 0.3489, -0.643), (-0.1625, 0.3682, -0.5841), (-0.1201, 0.2656, -0.6111), (-0.128, 0.2849, -0.5522), (-0.1582, 0.1808, -0.5884), (-0.1661, 0.2002, -0.5295), (-0.2466, 0.1442, -0.5884), (-0.2545, 0.1635, -0.5295), (-0.3335, 0.1773, -0.611), (-0.3414, 0.1966, -0.5521), (-0.368, 0.2606, -0.643), (-0.3759, 0.2799, -0.5841), (-0.3299, 0.3453, -0.6656), (-0.3378, 0.3647, -0.6067), (-0.001492, 0.1075, -0.7694), (0.01644, 0.1644, -0.7882), (0.05113, 0.1171, -0.6901), (0.06906, 0.174, -0.7089), (0.03528, 0.1512, -0.6021), (0.05321, 0.2081, -0.6209), (-0.03975, 0.1898, -0.557), (-0.02182, 0.2467, -0.5758), (-0.13, 0.2103, -0.5812), (-0.1121, 0.2672, -0.6), (-0.1826, 0.2007, -0.6605), (-0.1647, 0.2575, -0.6793), (-0.1668, 0.1666, -0.7485), (-0.1489, 0.2234, -0.7673), (-0.09176, 0.128, -0.7936), (-0.07383, 0.1848, -0.8124), (0.1741, -0.4814, -0.4358), (0.1514, -0.4264, -0.4547), (0.1195, -0.5262, -0.5003), (0.09676, -0.4712, -0.5193), (0.1307, -0.553, -0.5915), (0.1079, -0.498, -0.6104), (0.2011, -0.5461, -0.6559), (0.1783, -0.4911, -0.6748), (0.2895, -0.5096, -0.6558), (0.2668, -0.4545, -0.6747), (0.3441, -0.4648, -0.5912), (0.3214, -0.4097, -0.6102), (0.3329, -0.438, -0.5001), (0.3102, -0.3829, -0.519), (0.2625, -0.4449, -0.4357), (0.2398, -0.3898, -0.4546), (0.1018, -0.3063, -0.9848), (0.09389, -0.2872, -0.9258), (0.0149, -0.273, -1.007), (0.007024, -0.2539, -0.9481), (-0.0195, -0.1895, -1.039), (-0.02737, -0.1704, -0.9797), (0.01873, -0.1047, -1.061), (0.01086, -0.0856, -1.002), (0.1072, -0.06821, -1.061), (0.09932, -0.04915, -1.002), (0.1941, -0.1015, -1.039), (0.1862, -0.08243, -0.9796), (0.2285, -0.185, -1.007), (0.2206, -0.1659, -0.948), (0.1902, -0.2698, -0.9847), (0.1824, -0.2508, -0.9257), (0.03783, -0.5461, -0.8143), (0.0287, -0.524, -0.7566), (-0.04852, -0.5141, -0.8402), (-0.05765, -0.492, -0.7825), (-0.08219, -0.4324, -0.8768), (-0.09131, -0.4103, -0.8191), (-0.04344, -0.3488, -0.9027), (-0.05257, -0.3267, -0.8449), (0.04502, -0.3123, -0.9026), (0.03589, -0.2903, -0.8449), (0.1314, -0.3444, -0.8767), (0.1222, -0.3223, -0.819), (0.165, -0.4261, -0.8401), (0.1559, -0.404, -0.7824), (0.1263, -0.5097, -0.8143), (0.1172, -0.4876, -0.7565), (-0.6172, -0.7948, -0.4311), (-0.6749, -0.8187, -0.4311), (-0.5807, -0.8832, -0.4315), (-0.6384, -0.9071, -0.4316), (-0.555, -0.9455, -0.4995), (-0.6127, -0.9693, -0.4995), (-0.5551, -0.945, -0.5952), (-0.6129, -0.9689, -0.5952), (-0.581, -0.8822, -0.6625), (-0.6388, -0.906, -0.6625), (-0.6175, -0.7938, -0.6621), (-0.6753, -0.8176, -0.6621), (-0.6432, -0.7315, -0.5941), (-0.701, -0.7554, -0.5941), (-0.6431, -0.732, -0.4984), (-0.7009, -0.7558, -0.4984), (-0.5267, -0.8501, -0.4158), (-0.5845, -0.874, -0.4158), (-0.4934, -0.931, -0.4546), (-0.5511, -0.9548, -0.4546), (-0.4802, -0.9628, -0.5439), (-0.538, -0.9866, -0.5439), (-0.495, -0.9269, -0.6313), (-0.5528, -0.9507, -0.6313), (-0.5291, -0.8444, -0.6657), (-0.5868, -0.8682, -0.6657), (-0.5624, -0.7635, -0.6269), (-0.6202, -0.7874, -0.6269), (-0.5756, -0.7317, -0.5376), (-0.6333, -0.7556, -0.5376), (-0.5608, -0.7676, -0.4502), (-0.6185, -0.7914, -0.4502), (-0.4879, -0.7799, -0.4201), (-0.5457, -0.8038, -0.4201), (-0.4521, -0.8666, -0.4389), (-0.5099, -0.8905, -0.439), (-0.4319, -0.9156, -0.5186), (-0.4896, -0.9395, -0.5186), (-0.439, -0.8983, -0.6124), (-0.4968, -0.9221, -0.6124), (-0.4694, -0.8246, -0.6654), (-0.5272, -0.8485, -0.6654), (-0.5052, -0.7379, -0.6466), (-0.563, -0.7618, -0.6466), (-0.5254, -0.6889, -0.567), (-0.5832, -0.7128, -0.567), (-0.5183, -0.7063, -0.4732), (-0.576, -0.7302, -0.4732), (-0.9299, -0.03914, -0.6916), (-0.9877, -0.06299, -0.6916), (-0.8941, -0.1259, -0.7104), (-0.9519, -0.1497, -0.7105), (-0.8739, -0.1749, -0.7901), (-0.9316, -0.1987, -0.7901), (-0.881, -0.1575, -0.8839), (-0.9388, -0.1813, -0.8839), (-0.9114, -0.08387, -0.9369), (-0.9692, -0.1077, -0.9369), (-0.9472, 0.002837, -0.9181), (-1.005, -0.02101, -0.9181), (-0.9674, 0.05185, -0.8385), (-1.025, 0.02801, -0.8385), (-0.9603, 0.03447, -0.7447), (-1.018, 0.01062, -0.7447), (-0.8633, -0.03654, -0.6949), (-0.9211, -0.06039, -0.6949), (-0.8323, -0.1116, -0.7454), (-0.8901, -0.1355, -0.7454), (-0.824, -0.1317, -0.8386), (-0.8818, -0.1555, -0.8386), (-0.8433, -0.08492, -0.9198), (-0.9011, -0.1088, -0.9198), (-0.8789, 0.001211, -0.9415), (-0.9366, -0.02263, -0.9415), (-0.9099, 0.07629, -0.8909), (-0.9676, 0.05245, -0.891), (-0.9181, 0.09633, -0.7978), (-0.9759, 0.07249, -0.7978), (-0.8989, 0.04959, -0.7165), (-0.9566, 0.02575, -0.7165)], [], [(0, 1, 3, 2), (2, 3, 5, 4), (4, 5, 7, 6), (6, 7, 9, 8), (8, 9, 11, 10), (10, 11, 13, 12), (3, 1, 15, 13, 11, 9, 7, 5), (14, 15, 1, 0), (12, 13, 15, 14), (0, 2, 4, 6, 8, 10, 12, 14), (16, 17, 19, 18), (18, 19, 21, 20), (20, 21, 23, 22), (22, 23, 25, 24), (24, 25, 27, 26), (26, 27, 29, 28), (19, 17, 31, 29, 27, 25, 23, 21), (30, 31, 17, 16), (28, 29, 31, 30), (16, 18, 20, 22, 24, 26, 28, 30), (32, 33, 35, 34), (34, 35, 37, 36), (36, 37, 39, 38), (38, 39, 41, 40), (40, 41, 43, 42), (42, 43, 45, 44), (35, 33, 47, 45, 43, 41, 39, 37), (46, 47, 33, 32), (44, 45, 47, 46), (32, 34, 36, 38, 40, 42, 44, 46), (63, 61, 59, 57, 55, 53, 51, 49), (51, 50, 48, 49), (49, 48, 62, 63), (60, 62, 48, 50, 52, 54, 56, 58), (53, 52, 50, 51), (55, 54, 52, 53), (57, 56, 54, 55), (59, 58, 56, 57), (61, 60, 58, 59), (63, 62, 60, 61), (79, 77, 75, 73, 71, 69, 67, 65), (67, 66, 64, 65), (65, 64, 78, 79), (76, 78, 64, 66, 68, 70, 72, 74), (69, 68, 66, 67), (71, 70, 68, 69), (73, 72, 70, 71), (75, 74, 72, 73), (77, 76, 74, 75), (79, 78, 76, 77), (95, 93, 91, 89, 87, 85, 83, 81), (83, 82, 80, 81), (81, 80, 94, 95), (92, 94, 80, 82, 84, 86, 88, 90), (85, 84, 82, 83), (87, 86, 84, 85), (89, 88, 86, 87), (91, 90, 88, 89), (93, 92, 90, 91), (95, 94, 92, 93), (111, 109, 107, 105, 103, 101, 99, 97), (99, 98, 96, 97), (97, 96, 110, 111), (108, 110, 96, 98, 100, 102, 104, 106), (101, 100, 98, 99), (103, 102, 100, 101), (105, 104, 102, 103), (107, 106, 104, 105), (109, 108, 106, 107), (111, 110, 108, 109), (127, 125, 123, 121, 119, 117, 115, 113), (115, 114, 112, 113), (113, 112, 126, 127), (124, 126, 112, 114, 116, 118, 120, 122), (117, 116, 114, 115), (119, 118, 116, 117), (121, 120, 118, 119), (123, 122, 120, 121), (125, 124, 122, 123), (127, 126, 124, 125), (143, 141, 139, 137, 135, 133, 131, 129), (131, 130, 128, 129), (129, 128, 142, 143), (140, 142, 128, 130, 132, 134, 136, 138), (133, 132, 130, 131), (135, 134, 132, 133), (137, 136, 134, 135), (139, 138, 136, 137), (141, 140, 138, 139), (143, 142, 140, 141), (159, 157, 155, 153, 151, 149, 147, 145), (147, 146, 144, 145), (145, 144, 158, 159), (156, 158, 144, 146, 148, 150, 152, 154), (149, 148, 146, 147), (151, 150, 148, 149), (153, 152, 150, 151), (155, 154, 152, 153), (157, 156, 154, 155), (159, 158, 156, 157), (175, 173, 171, 169, 167, 165, 163, 161), (163, 162, 160, 161), (161, 160, 174, 175), (172, 174, 160, 162, 164, 166, 168, 170), (165, 164, 162, 163), (167, 166, 164, 165), (169, 168, 166, 167), (171, 170, 168, 169), (173, 172, 170, 171), (175, 174, 172, 173)])
_uv = me_cilindro_014.uv_layers.new(name='Mapa UV')
_uv.uv.foreach_set('vector', [0.0238, 0.9879, 0.0238, 0.9894, 0.01967, 0.9894, 0.01967, 0.9879, 0.007242, 0.9909, 0.007242, 0.9894, 0.01138, 0.9894, 0.01138, 0.9909, 0.01138, 0.9894, 0.01138, 0.9879, 0.01552, 0.9879, 0.01552, 0.9894, 0.01967, 0.9909, 0.01967, 0.9894, 0.0238, 0.9894, 0.0238, 0.9909, 0.01553, 0.9894, 0.01553, 0.9879, 0.01966, 0.9879, 0.01966, 0.9894, 0.01552, 0.9894, 0.01552, 0.9909, 0.01138, 0.9909, 0.01138, 0.9894, 0.01675, 0.9909, 0.02088, 0.9909, 0.0238, 0.9926, 0.0238, 0.9949, 0.02088, 0.9966, 0.01675, 0.9966, 0.01382, 0.9949, 0.01382, 0.9926, 0.01966, 0.9894, 0.01966, 0.9909, 0.01553, 0.9909, 0.01553, 0.9894, 0.01138, 0.9879, 0.01138, 0.9894, 0.007242, 0.9894, 0.007242, 0.9879, 0.006759, 0.9966, 0.003836, 0.9949, 0.003836, 0.9926, 0.006759, 0.9909, 0.01089, 0.9909, 0.01382, 0.9926, 0.01382, 0.9949, 0.01089, 0.9966, 0.0238, 0.9879, 0.0238, 0.9894, 0.01967, 0.9894, 0.01967, 0.9879, 0.007242, 0.9909, 0.007242, 0.9894, 0.01138, 0.9894, 0.01138, 0.9909, 0.01138, 0.9894, 0.01138, 0.9879, 0.01552, 0.9879, 0.01552, 0.9894, 0.01967, 0.9909, 0.01967, 0.9894, 0.0238, 0.9894, 0.0238, 0.9909, 0.01553, 0.9894, 0.01553, 0.9879, 0.01966, 0.9879, 0.01966, 0.9894, 0.01552, 0.9894, 0.01552, 0.9909, 0.01138, 0.9909, 0.01138, 0.9894, 0.01675, 0.9909, 0.02088, 0.9909, 0.0238, 0.9926, 0.0238, 0.9949, 0.02088, 0.9966, 0.01675, 0.9966, 0.01382, 0.9949, 0.01382, 0.9926, 0.01966, 0.9894, 0.01966, 0.9909, 0.01553, 0.9909, 0.01553, 0.9894, 0.01138, 0.9879, 0.01138, 0.9894, 0.007242, 0.9894, 0.007242, 0.9879, 0.006759, 0.9966, 0.003836, 0.9949, 0.003836, 0.9926, 0.006759, 0.9909, 0.01089, 0.9909, 0.01382, 0.9926, 0.01382, 0.9949, 0.01089, 0.9966, 0.0238, 0.9879, 0.0238, 0.9894, 0.01967, 0.9894, 0.01967, 0.9879, 0.007242, 0.9909, 0.007242, 0.9894, 0.01138, 0.9894, 0.01138, 0.9909, 0.01138, 0.9894, 0.01138, 0.9879, 0.01552, 0.9879, 0.01552, 0.9894, 0.01967, 0.9909, 0.01967, 0.9894, 0.0238, 0.9894, 0.0238, 0.9909, 0.01553, 0.9894, 0.01553, 0.9879, 0.01966, 0.9879, 0.01966, 0.9894, 0.01552, 0.9894, 0.01552, 0.9909, 0.01138, 0.9909, 0.01138, 0.9894, 0.01675, 0.9909, 0.02088, 0.9909, 0.0238, 0.9926, 0.0238, 0.9949, 0.02088, 0.9966, 0.01675, 0.9966, 0.01382, 0.9949, 0.01382, 0.9926, 0.01966, 0.9894, 0.01966, 0.9909, 0.01553, 0.9909, 0.01553, 0.9894, 0.01138, 0.9879, 0.01138, 0.9894, 0.007242, 0.9894, 0.007242, 0.9879, 0.006759, 0.9966, 0.003836, 0.9949, 0.003836, 0.9926, 0.006759, 0.9909, 0.01089, 0.9909, 0.01382, 0.9926, 0.01382, 0.9949, 0.01089, 0.9966, 0.006759, 0.9966, 0.003836, 0.9949, 0.003836, 0.9926, 0.006759, 0.9909, 0.01089, 0.9909, 0.01382, 0.9926, 0.01382, 0.9949, 0.01089, 0.9966, 0.01138, 0.9879, 0.01138, 0.9894, 0.007242, 0.9894, 0.007242, 0.9879, 0.01966, 0.9894, 0.01966, 0.9909, 0.01553, 0.9909, 0.01553, 0.9894, 0.01675, 0.9909, 0.02088, 0.9909, 0.0238, 0.9926, 0.0238, 0.9949, 0.02088, 0.9966, 0.01675, 0.9966, 0.01382, 0.9949, 0.01382, 0.9926, 0.01552, 0.9894, 0.01552, 0.9909, 0.01138, 0.9909, 0.01138, 0.9894, 0.01553, 0.9894, 0.01553, 0.9879, 0.01966, 0.9879, 0.01966, 0.9894, 0.01967, 0.9909, 0.01967, 0.9894, 0.0238, 0.9894, 0.0238, 0.9909, 0.01138, 0.9894, 0.01138, 0.9879, 0.01552, 0.9879, 0.01552, 0.9894, 0.007242, 0.9909, 0.007242, 0.9894, 0.01138, 0.9894, 0.01138, 0.9909, 0.0238, 0.9879, 0.0238, 0.9894, 0.01967, 0.9894, 0.01967, 0.9879, 0.006759, 0.9966, 0.003836, 0.9949, 0.003836, 0.9926, 0.006759, 0.9909, 0.01089, 0.9909, 0.01382, 0.9926, 0.01382, 0.9949, 0.01089, 0.9966, 0.01138, 0.9879, 0.01138, 0.9894, 0.007242, 0.9894, 0.007242, 0.9879, 0.01966, 0.9894, 0.01966, 0.9909, 0.01553, 0.9909, 0.01553, 0.9894, 0.01675, 0.9909, 0.02088, 0.9909, 0.0238, 0.9926, 0.0238, 0.9949, 0.02088, 0.9966, 0.01675, 0.9966, 0.01382, 0.9949, 0.01382, 0.9926, 0.01552, 0.9894, 0.01552, 0.9909, 0.01138, 0.9909, 0.01138, 0.9894, 0.01553, 0.9894, 0.01553, 0.9879, 0.01966, 0.9879, 0.01966, 0.9894, 0.01967, 0.9909, 0.01967, 0.9894, 0.0238, 0.9894, 0.0238, 0.9909, 0.01138, 0.9894, 0.01138, 0.9879, 0.01552, 0.9879, 0.01552, 0.9894, 0.007242, 0.9909, 0.007242, 0.9894, 0.01138, 0.9894, 0.01138, 0.9909, 0.0238, 0.9879, 0.0238, 0.9894, 0.01967, 0.9894, 0.01967, 0.9879, 0.006759, 0.9966, 0.003836, 0.9949, 0.003836, 0.9926, 0.006759, 0.9909, 0.01089, 0.9909, 0.01382, 0.9926, 0.01382, 0.9949, 0.01089, 0.9966, 0.01138, 0.9879, 0.01138, 0.9894, 0.007242, 0.9894, 0.007242, 0.9879, 0.01966, 0.9894, 0.01966, 0.9909, 0.01553, 0.9909, 0.01553, 0.9894, 0.01675, 0.9909, 0.02088, 0.9909, 0.0238, 0.9926, 0.0238, 0.9949, 0.02088, 0.9966, 0.01675, 0.9966, 0.01382, 0.9949, 0.01382, 0.9926, 0.01552, 0.9894, 0.01552, 0.9909, 0.01138, 0.9909, 0.01138, 0.9894, 0.01553, 0.9894, 0.01553, 0.9879, 0.01966, 0.9879, 0.01966, 0.9894, 0.01967, 0.9909, 0.01967, 0.9894, 0.0238, 0.9894, 0.0238, 0.9909, 0.01138, 0.9894, 0.01138, 0.9879, 0.01552, 0.9879, 0.01552, 0.9894, 0.007242, 0.9909, 0.007242, 0.9894, 0.01138, 0.9894, 0.01138, 0.9909, 0.0238, 0.9879, 0.0238, 0.9894, 0.01967, 0.9894, 0.01967, 0.9879, 0.006759, 0.9966, 0.003836, 0.9949, 0.003836, 0.9926, 0.006759, 0.9909, 0.01089, 0.9909, 0.01382, 0.9926, 0.01382, 0.9949, 0.01089, 0.9966, 0.01138, 0.9879, 0.01138, 0.9894, 0.007242, 0.9894, 0.007242, 0.9879, 0.01966, 0.9894, 0.01966, 0.9909, 0.01553, 0.9909, 0.01553, 0.9894, 0.01675, 0.9909, 0.02088, 0.9909, 0.0238, 0.9926, 0.0238, 0.9949, 0.02088, 0.9966, 0.01675, 0.9966, 0.01382, 0.9949, 0.01382, 0.9926, 0.01552, 0.9894, 0.01552, 0.9909, 0.01138, 0.9909, 0.01138, 0.9894, 0.01553, 0.9894, 0.01553, 0.9879, 0.01966, 0.9879, 0.01966, 0.9894, 0.01967, 0.9909, 0.01967, 0.9894, 0.0238, 0.9894, 0.0238, 0.9909, 0.01138, 0.9894, 0.01138, 0.9879, 0.01552, 0.9879, 0.01552, 0.9894, 0.007242, 0.9909, 0.007242, 0.9894, 0.01138, 0.9894, 0.01138, 0.9909, 0.0238, 0.9879, 0.0238, 0.9894, 0.01967, 0.9894, 0.01967, 0.9879, 0.006759, 0.9966, 0.003836, 0.9949, 0.003836, 0.9926, 0.006759, 0.9909, 0.01089, 0.9909, 0.01382, 0.9926, 0.01382, 0.9949, 0.01089, 0.9966, 0.01138, 0.9879, 0.01138, 0.9894, 0.007242, 0.9894, 0.007242, 0.9879, 0.01966, 0.9894, 0.01966, 0.9909, 0.01553, 0.9909, 0.01553, 0.9894, 0.01675, 0.9909, 0.02088, 0.9909, 0.0238, 0.9926, 0.0238, 0.9949, 0.02088, 0.9966, 0.01675, 0.9966, 0.01382, 0.9949, 0.01382, 0.9926, 0.01552, 0.9894, 0.01552, 0.9909, 0.01138, 0.9909, 0.01138, 0.9894, 0.01553, 0.9894, 0.01553, 0.9879, 0.01966, 0.9879, 0.01966, 0.9894, 0.01967, 0.9909, 0.01967, 0.9894, 0.0238, 0.9894, 0.0238, 0.9909, 0.01138, 0.9894, 0.01138, 0.9879, 0.01552, 0.9879, 0.01552, 0.9894, 0.007242, 0.9909, 0.007242, 0.9894, 0.01138, 0.9894, 0.01138, 0.9909, 0.0238, 0.9879, 0.0238, 0.9894, 0.01967, 0.9894, 0.01967, 0.9879, 0.006759, 0.9966, 0.003836, 0.9949, 0.003836, 0.9926, 0.006759, 0.9909, 0.01089, 0.9909, 0.01382, 0.9926, 0.01382, 0.9949, 0.01089, 0.9966, 0.01138, 0.9879, 0.01138, 0.9894, 0.007242, 0.9894, 0.007242, 0.9879, 0.01966, 0.9894, 0.01966, 0.9909, 0.01553, 0.9909, 0.01553, 0.9894, 0.01675, 0.9909, 0.02088, 0.9909, 0.0238, 0.9926, 0.0238, 0.9949, 0.02088, 0.9966, 0.01675, 0.9966, 0.01382, 0.9949, 0.01382, 0.9926, 0.01552, 0.9894, 0.01552, 0.9909, 0.01138, 0.9909, 0.01138, 0.9894, 0.01553, 0.9894, 0.01553, 0.9879, 0.01966, 0.9879, 0.01966, 0.9894, 0.01967, 0.9909, 0.01967, 0.9894, 0.0238, 0.9894, 0.0238, 0.9909, 0.01138, 0.9894, 0.01138, 0.9879, 0.01552, 0.9879, 0.01552, 0.9894, 0.007242, 0.9909, 0.007242, 0.9894, 0.01138, 0.9894, 0.01138, 0.9909, 0.0238, 0.9879, 0.0238, 0.9894, 0.01967, 0.9894, 0.01967, 0.9879, 0.006759, 0.9966, 0.003836, 0.9949, 0.003836, 0.9926, 0.006759, 0.9909, 0.01089, 0.9909, 0.01382, 0.9926, 0.01382, 0.9949, 0.01089, 0.9966, 0.01138, 0.9879, 0.01138, 0.9894, 0.007242, 0.9894, 0.007242, 0.9879, 0.01966, 0.9894, 0.01966, 0.9909, 0.01553, 0.9909, 0.01553, 0.9894, 0.01675, 0.9909, 0.02088, 0.9909, 0.0238, 0.9926, 0.0238, 0.9949, 0.02088, 0.9966, 0.01675, 0.9966, 0.01382, 0.9949, 0.01382, 0.9926, 0.01552, 0.9894, 0.01552, 0.9909, 0.01138, 0.9909, 0.01138, 0.9894, 0.01553, 0.9894, 0.01553, 0.9879, 0.01966, 0.9879, 0.01966, 0.9894, 0.01967, 0.9909, 0.01967, 0.9894, 0.0238, 0.9894, 0.0238, 0.9909, 0.01138, 0.9894, 0.01138, 0.9879, 0.01552, 0.9879, 0.01552, 0.9894, 0.007242, 0.9909, 0.007242, 0.9894, 0.01138, 0.9894, 0.01138, 0.9909, 0.0238, 0.9879, 0.0238, 0.9894, 0.01967, 0.9894, 0.01967, 0.9879, 0.006759, 0.9966, 0.003836, 0.9949, 0.003836, 0.9926, 0.006759, 0.9909, 0.01089, 0.9909, 0.01382, 0.9926, 0.01382, 0.9949, 0.01089, 0.9966, 0.01138, 0.9879, 0.01138, 0.9894, 0.007242, 0.9894, 0.007242, 0.9879, 0.01966, 0.9894, 0.01966, 0.9909, 0.01553, 0.9909, 0.01553, 0.9894, 0.01675, 0.9909, 0.02088, 0.9909, 0.0238, 0.9926, 0.0238, 0.9949, 0.02088, 0.9966, 0.01675, 0.9966, 0.01382, 0.9949, 0.01382, 0.9926, 0.01552, 0.9894, 0.01552, 0.9909, 0.01138, 0.9909, 0.01138, 0.9894, 0.01553, 0.9894, 0.01553, 0.9879, 0.01966, 0.9879, 0.01966, 0.9894, 0.01967, 0.9909, 0.01967, 0.9894, 0.0238, 0.9894, 0.0238, 0.9909, 0.01138, 0.9894, 0.01138, 0.9879, 0.01552, 0.9879, 0.01552, 0.9894, 0.007242, 0.9909, 0.007242, 0.9894, 0.01138, 0.9894, 0.01138, 0.9909, 0.0238, 0.9879, 0.0238, 0.9894, 0.01967, 0.9894, 0.01967, 0.9879])
me_cilindro_014.use_remesh_preserve_volume = False
me_cilindro_014.use_remesh_preserve_attributes = False
me_cilindro_014.use_mirror_vertex_groups = False
me_cilindro_014.update()
me_cubo = bpy.data.meshes.new('Cubo')
me_cubo.from_pydata([(-0.5, -0.5, -0.4375), (-0.5, -0.5, -0.375), (-0.5, 0.5, -0.4375), (-0.5, 0.5, -0.375), (0.5, -0.5, -0.4375), (0.5, -0.5, -0.375), (0.5, 0.5, -0.4375), (0.5, 0.5, -0.375), (0.4375, 0.4375, -0.5), (0.4375, 0.4375, 0.4375), (0.4375, 0.5, -0.5), (0.4375, 0.5, 0.4375), (0.5, 0.4375, -0.5), (0.5, 0.4375, 0.4375), (0.5, 0.5, -0.5), (0.5, 0.5, 0.4375), (-0.5, 0.4375, -0.5), (-0.5, 0.4375, 0.4375), (-0.5, 0.5, -0.5), (-0.5, 0.5, 0.4375), (-0.4375, 0.4375, -0.5), (-0.4375, 0.4375, 0.4375), (-0.4375, 0.5, -0.5), (-0.4375, 0.5, 0.4375), (-0.5, -0.5, -0.5), (-0.5, -0.5, 0.4375), (-0.5, -0.4375, -0.5), (-0.5, -0.4375, 0.4375), (-0.4375, -0.5, -0.5), (-0.4375, -0.5, 0.4375), (-0.4375, -0.4375, -0.5), (-0.4375, -0.4375, 0.4375), (0.4375, -0.5, -0.5), (0.4375, -0.5, 0.4375), (0.4375, -0.4375, -0.5), (0.4375, -0.4375, 0.4375), (0.5, -0.5, -0.5), (0.5, -0.5, 0.4375), (0.5, -0.4375, -0.5), (0.5, -0.4375, 0.4375), (-0.5, -0.5, 0.4375), (-0.5, -0.5, 0.5), (-0.5, 0.5, 0.4375), (-0.5, 0.5, 0.5), (0.5, -0.5, 0.4375), (0.5, -0.5, 0.5), (0.5, 0.5, 0.4375), (0.5, 0.5, 0.5)], [], [(1, 3, 2, 0), (3, 7, 6, 2), (7, 5, 4, 6), (5, 1, 0, 4), (0, 2, 6, 4), (5, 7, 3, 1), (9, 11, 10, 8), (11, 15, 14, 10), (15, 13, 12, 14), (13, 9, 8, 12), (8, 10, 14, 12), (13, 15, 11, 9), (17, 19, 18, 16), (19, 23, 22, 18), (23, 21, 20, 22), (21, 17, 16, 20), (16, 18, 22, 20), (21, 23, 19, 17), (25, 27, 26, 24), (27, 31, 30, 26), (31, 29, 28, 30), (29, 25, 24, 28), (24, 26, 30, 28), (29, 31, 27, 25), (33, 35, 34, 32), (35, 39, 38, 34), (39, 37, 36, 38), (37, 33, 32, 36), (32, 34, 38, 36), (37, 39, 35, 33), (41, 43, 42, 40), (43, 47, 46, 42), (47, 45, 44, 46), (45, 41, 40, 44), (40, 42, 46, 44), (45, 47, 43, 41)])
_uv = me_cubo.uv_layers.new(name='Mapa UV')
_uv.uv.foreach_set('vector', [9.984e-05, 0.5581, 0.9999, 0.5581, 0.9999, 0.5885, 9.984e-05, 0.5885, 9.984e-05, 0.5272, 0.9999, 0.5272, 0.9999, 0.5577, 9.984e-05, 0.5577, 0.9999, 0.6502, 9.987e-05, 0.6502, 9.984e-05, 0.6198, 0.9999, 0.6198, 0.9999, 0.7428, 9.987e-05, 0.7428, 9.984e-05, 0.7123, 0.9999, 0.7123, 9.966e-05, 0.9837, 9.96e-05, 0.4964, 0.9999, 0.4964, 0.9999, 0.9837, 0.9999, 0.4964, 0.9999, 0.9837, 9.966e-05, 0.9837, 9.96e-05, 0.4964, 0.0002063, 0.6825, 0.0002063, 0.6523, 0.9998, 0.6523, 0.9998, 0.6825, 0.0002061, 0.6825, 0.0002061, 0.6523, 0.9998, 0.6523, 0.9998, 0.6825, 0.0002063, 0.6825, 0.0002063, 0.6523, 0.9998, 0.6523, 0.9998, 0.6825, 0.0002061, 0.6825, 0.0002061, 0.6523, 0.9998, 0.6523, 0.9998, 0.6825, 0.002805, 0.6531, 0.06345, 0.6531, 0.06345, 0.6826, 0.002805, 0.6826, 0.06345, 0.6826, 0.002805, 0.6826, 0.002805, 0.6531, 0.06345, 0.6531, 0.0002063, 0.6825, 0.0002064, 0.6523, 0.9998, 0.6523, 0.9998, 0.6825, 0.0002062, 0.6825, 0.0002062, 0.6523, 0.9998, 0.6523, 0.9998, 0.6825, 0.0002064, 0.6825, 0.0002064, 0.6523, 0.9998, 0.6523, 0.9998, 0.6825, 0.0002059, 0.6825, 0.000206, 0.6523, 0.9998, 0.6523, 0.9998, 0.6825, 0.002805, 0.6531, 0.06345, 0.6531, 0.06345, 0.6826, 0.002805, 0.6826, 0.002805, 0.6531, 0.06345, 0.6531, 0.06345, 0.6826, 0.002805, 0.6826, 0.0002064, 0.6825, 0.0002064, 0.6523, 0.9998, 0.6523, 0.9998, 0.6825, 0.0002062, 0.6825, 0.0002062, 0.6523, 0.9998, 0.6523, 0.9998, 0.6825, 0.0002064, 0.6825, 0.0002064, 0.6523, 0.9998, 0.6523, 0.9998, 0.6825, -0.0001798, 0.6825, -0.0001796, 0.6523, 0.9998, 0.6523, 0.9998, 0.6825, 0.002805, 0.6531, 0.06345, 0.6531, 0.06345, 0.6826, 0.002805, 0.6826, 0.002805, 0.6531, 0.06345, 0.6531, 0.06345, 0.6826, 0.002805, 0.6826, 0.0002063, 0.6825, 0.0002063, 0.6523, 0.9998, 0.6523, 0.9998, 0.6825, 0.0002061, 0.6825, 0.0002061, 0.6523, 0.9998, 0.6523, 0.9998, 0.6825, 0.0002063, 0.6825, 0.0002063, 0.6523, 0.9998, 0.6523, 0.9998, 0.6825, 0.0002062, 0.6825, 0.0002064, 0.6523, 0.9998, 0.6523, 0.9998, 0.6825, 0.002805, 0.6531, 0.06345, 0.6531, 0.06345, 0.6826, 0.002805, 0.6826, 0.06345, 0.6826, 0.002805, 0.6826, 0.002805, 0.6531, 0.06345, 0.6531, 9.984e-05, 0.6506, 0.9999, 0.6506, 0.9999, 0.6811, 9.984e-05, 0.6811, 9.984e-05, 0.4964, 0.9999, 0.4964, 0.9999, 0.5268, 9.984e-05, 0.5268, 0.9999, 0.6194, 9.987e-05, 0.6194, 9.984e-05, 0.5889, 0.9999, 0.5889, 0.9999, 0.7119, 9.987e-05, 0.7119, 9.984e-05, 0.6815, 0.9999, 0.6815, 9.963e-05, 0.9837, 9.96e-05, 0.4964, 0.9999, 0.4964, 0.9999, 0.9837, 0.9999, 0.4964, 0.9999, 0.9837, 9.966e-05, 0.9837, 9.963e-05, 0.4964])
me_cubo.use_remesh_preserve_volume = False
me_cubo.use_remesh_preserve_attributes = False
me_cubo.use_mirror_vertex_groups = False
me_cubo.update()

# ---- objects
ob_lamp_003 = bpy.data.objects.new('Lamp.003', light_lamp_005)
ob_lamp_002 = bpy.data.objects.new('Lamp.002', light_lamp_004)
ob_cubos = bpy.data.objects.new('Cubos', me_cubo_001)
ob_moedas_013 = bpy.data.objects.new('Moedas.013', me_cilindro_014)
ob_lamp_001 = bpy.data.objects.new('Lamp.001', light_lamp_001)
ob_bancada = bpy.data.objects.new('Bancada', me_cubo)
ob_lamp = bpy.data.objects.new('Lamp', light_lamp)
ob_camera = bpy.data.objects.new('Camera', cam_camera)

# ---- transforms, parenting, visibility, modifiers, constraints
ob_lamp_003.location = (-0.2429, 4.154, 4.343)
ob_lamp_003.rotation_euler = (0.6503, 0.05522, 3.264)
ob_lamp_003.lock_rotations_4d = False
ob_lamp_003.empty_display_type = 'ARROWS'
ob_lamp_003.color = (0.0, 0.0, 0.0, 0.0)
ob_lamp_003.lineart.crease_threshold = 0.0
ob_lamp_002.location = (0.3274, -4.137, 4.343)
ob_lamp_002.rotation_euler = (0.6503, 0.05522, 3.264)
ob_lamp_002.lock_rotations_4d = False
ob_lamp_002.empty_display_type = 'ARROWS'
ob_lamp_002.color = (0.0, 0.0, 0.0, 0.0)
ob_lamp_002.lineart.crease_threshold = 0.0
ob_cubos.location = (0.0, 0.0, 0.0)
ob_cubos.lineart.crease_threshold = 0.0
ob_moedas_013.location = (0.4682, 0.4542, 0.7413)
ob_moedas_013.rotation_euler = (1.571, -1.179, -3.764)
ob_moedas_013.lineart.crease_threshold = 0.0
ob_lamp_001.location = (-4.113, 0.06136, 4.343)
ob_lamp_001.rotation_euler = (0.6503, 0.05522, 1.612)
ob_lamp_001.lock_rotations_4d = False
ob_lamp_001.empty_display_type = 'ARROWS'
ob_lamp_001.color = (0.0, 0.0, 0.0, 0.0)
ob_lamp_001.lineart.crease_threshold = 0.0
ob_bancada.location = (0.0, 0.0, 0.0)
ob_bancada.lineart.crease_threshold = 0.0
ob_lamp.location = (4.197, -0.04359, 4.343)
ob_lamp.rotation_euler = (0.6503, 0.05522, 1.612)
ob_lamp.lock_rotations_4d = False
ob_lamp.empty_display_type = 'ARROWS'
ob_lamp.color = (0.0, 0.0, 0.0, 0.0)
ob_lamp.lineart.crease_threshold = 0.0
ob_camera.location = (7.481, -6.508, 5.344)
ob_camera.rotation_euler = (1.109, 0.01082, 0.8149)
ob_camera.lock_rotations_4d = False
ob_camera.empty_display_type = 'ARROWS'
ob_camera.color = (0.0, 0.0, 0.0, 0.0)
ob_camera.display_type = 'WIRE'
ob_camera.lineart.crease_threshold = 0.0

# ---- collection membership
col_collection_1.objects.link(ob_lamp_003)
col_collection_1.objects.link(ob_lamp_002)
col_collection_1.objects.link(ob_cubos)
col_collection_1.objects.link(ob_moedas_013)
col_collection_1.objects.link(ob_lamp_001)
col_collection_1.objects.link(ob_bancada)
col_collection_1.objects.link(ob_lamp)
col_collection_1.objects.link(ob_camera)

# ---- scene / render settings (as saved in the file)
scene.camera = ob_camera
scene.frame_start = 1; scene.frame_end = 250; scene.frame_set(141)
scene.render.engine = 'BLENDER_EEVEE_NEXT'
scene.render.resolution_percentage = 50
scene.render.dither_intensity = 0.0
scene.cycles.use_denoising = False
scene.cycles.samples = 10
scene.cycles.sampling_pattern = 'TABULATED_SOBOL'
scene.cycles.light_sampling_threshold = 0.0
scene.cycles.use_adaptive_sampling = False
scene.cycles.use_light_tree = False
scene.cycles.blur_glossy = 0.0
scene.cycles.pixel_filter_type = 'GAUSSIAN'
scene.cycles.sample_clamp_indirect = 0.0
scene.view_settings.view_transform = 'Standard'
bpy.context.view_layer.update()
